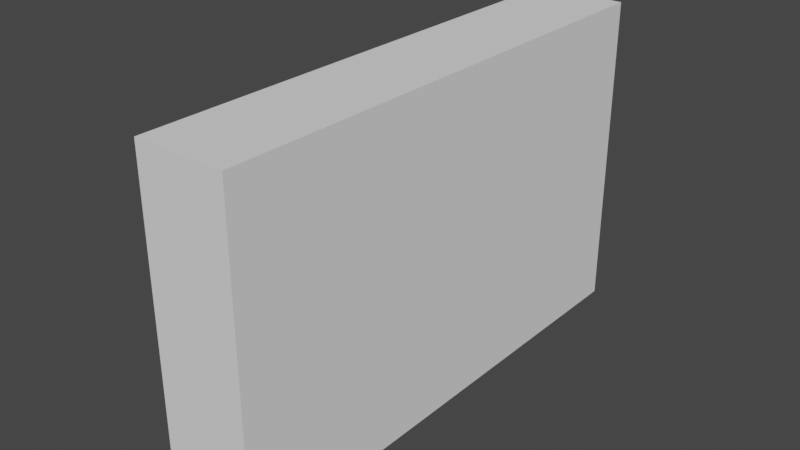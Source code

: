 # Source: Camera.blend  (saved by Blender 3.3.6; exported with 4.5.12 LTS)
import bpy
from mathutils import Matrix  # noqa: F401  (used for matrix-valued properties, if any)

bpy.ops.wm.read_factory_settings(use_empty=True)
scene = bpy.context.scene
scene.name = 'Scene'

# ---- collections
col_collection = bpy.data.collections.new('Collection'); scene.collection.children.link(col_collection)

# ---- materials (node trees are filled in below, after node groups)
mat_material = bpy.data.materials.new('Material')
mat_material.alpha_threshold = 0.0
mat_material.use_transparent_shadow = False
mat_material.roughness = 0.5
mat_material.line_color = (0.0, 0.0, 0.0, 1.0)
mat_material_001 = bpy.data.materials.new('Material.001')
mat_material_001.alpha_threshold = 0.0
mat_material_001.use_transparent_shadow = False
mat_material_001.roughness = 0.5
mat_material_001.line_color = (0.0, 0.0, 0.0, 1.0)

# ---- material node trees
mat_material.use_nodes = True; mat_material.node_tree.nodes.clear()
_N = mat_material.node_tree.nodes; _L = mat_material.node_tree.links
n0 = _N.new('ShaderNodeOutputMaterial'); n0.name = 'Material Output'; n0.location = (300, 300)
n1 = _N.new('ShaderNodeBsdfPrincipled'); n1.name = 'Principled BSDF'; n1.location = (10, 300)
n1.distribution = 'GGX'
n1.subsurface_method = 'RANDOM_WALK_SKIN'
n1.inputs[3].default_value = 1.45
n1.inputs[27].default_value = (0.0, 0.0, 0.0, 1.0)
n1.inputs[28].default_value = 1.0
_L.new(n1.outputs[0], n0.inputs[0])
n0.is_active_output = True
mat_material_001.use_nodes = True; mat_material_001.node_tree.nodes.clear()
_N = mat_material_001.node_tree.nodes; _L = mat_material_001.node_tree.links
n0 = _N.new('ShaderNodeOutputMaterial'); n0.name = 'Material Output'; n0.location = (300, 300)
n1 = _N.new('ShaderNodeBsdfPrincipled'); n1.name = 'Principled BSDF'; n1.location = (10, 300)
n1.distribution = 'GGX'
n1.subsurface_method = 'RANDOM_WALK_SKIN'
n1.inputs[3].default_value = 1.45
n1.inputs[27].default_value = (0.0, 0.0, 0.0, 1.0)
n1.inputs[28].default_value = 1.0
_L.new(n1.outputs[0], n0.inputs[0])
n0.is_active_output = True

# ---- world
world_world = bpy.data.worlds.new('World'); scene.world = world_world
world_world.use_nodes = True; world_world.node_tree.nodes.clear()
_N = world_world.node_tree.nodes; _L = world_world.node_tree.links
n0 = _N.new('ShaderNodeOutputWorld'); n0.name = 'World Output'; n0.location = (300, 300)
n1 = _N.new('ShaderNodeBackground'); n1.name = 'Background'; n1.location = (10, 300)
n1.inputs[0].default_value = (0.05088, 0.05088, 0.05088, 1.0)
_L.new(n1.outputs[0], n0.inputs[0])
n0.is_active_output = True
world_world.color = (0.05088, 0.05088, 0.05088)
world_world.use_sun_shadow = False
world_world.sun_shadow_jitter_overblur = 0.0

# ---- meshes
me_cube = bpy.data.meshes.new('Cube')
me_cube.from_pydata([(0.6483, 1.0, 0.6416), (0.6483, 0.8316, 0.81), (0.6483, 0.9949, 0.7111), (0.6483, 0.9632, 0.7732), (0.6483, 0.9011, 0.8049), (0.6483, 0.8316, -1.0), (0.6483, 1.0, -0.8316), (0.6483, 0.9011, -0.9949), (0.6483, 0.9632, -0.9632), (0.6483, 0.9949, -0.9011), (0.6483, -0.8316, 0.81), (0.6483, -1.0, 0.6416), (0.6483, -0.9011, 0.8049), (0.6483, -0.9632, 0.7732), (0.6483, -0.9949, 0.7111), (0.6483, -1.0, -0.8316), (0.6483, -0.8316, -1.0), (0.6483, -0.9949, -0.9011), (0.6483, -0.9632, -0.9632), (0.6483, -0.9011, -0.9949), (-0.6483, 0.8316, 0.81), (-0.6483, 1.0, 0.6416), (-0.6483, 0.9011, 0.8049), (-0.6483, 0.9632, 0.7732), (-0.6483, 0.9949, 0.7111), (-0.6483, 1.0, -0.8316), (-0.6483, 0.8316, -1.0), (-0.6483, 0.9949, -0.9011), (-0.6483, 0.9632, -0.9632), (-0.6483, 0.9011, -0.9949), (-0.6483, -1.0, 0.6416), (-0.6483, -0.8316, 0.81), (-0.6483, -0.9949, 0.7111), (-0.6483, -0.9632, 0.7732), (-0.6483, -0.9011, 0.8049), (-0.6483, -0.8316, -1.0), (-0.6483, -1.0, -0.8316), (-0.6483, -0.9011, -0.9949), (-0.6483, -0.9632, -0.9632), (-0.6483, -0.9949, -0.9011)], [], [(26, 5, 16, 35), (35, 37, 38, 39, 36, 30, 32, 33, 34, 31, 20, 22, 23, 24, 21, 25, 27, 28, 29, 26), (15, 11, 30, 36), (1, 20, 31, 10), (5, 7, 8, 9, 6, 0, 2, 3, 4, 1, 10, 12, 13, 14, 11, 15, 17, 18, 19, 16), (5, 26, 29, 7), (7, 29, 28, 8), (8, 28, 27, 9), (9, 27, 25, 6), (10, 31, 34, 12), (12, 34, 33, 13), (13, 33, 32, 14), (14, 32, 30, 11), (35, 16, 19, 37), (37, 19, 18, 38), (38, 18, 17, 39), (39, 17, 15, 36), (20, 1, 4, 22), (22, 4, 3, 23), (23, 3, 2, 24), (24, 2, 0, 21), (25, 21, 0, 6)])
_uv = me_cube.uv_layers.new(name='UVMap')
_uv.uv.foreach_set('vector', [0.125, 0.5211, 0.375, 0.5211, 0.375, 0.7289, 0.125, 0.7289, 0.375, 0.02105, 0.3756, 0.01236, 0.3796, 0.004604, 0.3874, 0.000642, 0.3961, 0.0, 0.6039, 0.0, 0.6126, 0.000642, 0.6204, 0.004604, 0.6244, 0.01236, 0.625, 0.02105, 0.625, 0.2289, 0.6244, 0.2376, 0.6204, 0.2454, 0.6126, 0.2494, 0.6039, 0.25, 0.3961, 0.25, 0.3874, 0.2494, 0.3796, 0.2454, 0.3756, 0.2376, 0.375, 0.2289, 0.3961, 0.75, 0.6039, 0.75, 0.6039, 1.0, 0.3961, 1.0, 0.625, 0.5211, 0.875, 0.5211, 0.875, 0.7289, 0.625, 0.7289, 0.375, 0.5211, 0.3756, 0.5124, 0.3796, 0.5046, 0.3874, 0.5006, 0.3961, 0.5, 0.6039, 0.5, 0.6126, 0.5006, 0.6204, 0.5046, 0.6244, 0.5124, 0.625, 0.5211, 0.625, 0.7289, 0.6244, 0.7376, 0.6204, 0.7454, 0.6126, 0.7494, 0.6039, 0.75, 0.3961, 0.75, 0.3874, 0.7494, 0.3796, 0.7454, 0.3756, 0.7376, 0.375, 0.7289, 0.375, 0.5211, 0.125, 0.5211, 0.125, 0.5124, 0.375, 0.5124, 0.375, 0.5124, 0.125, 0.5124, 0.125, 0.5, 0.375, 0.5, 0.375, 0.5, 0.375, 0.25, 0.3874, 0.25, 0.3874, 0.5, 0.3874, 0.5, 0.3874, 0.25, 0.3961, 0.25, 0.3961, 0.5, 0.625, 0.7289, 0.875, 0.7289, 0.875, 0.7376, 0.625, 0.7376, 0.625, 0.7376, 0.875, 0.7376, 0.875, 0.75, 0.625, 0.75, 0.625, 0.75, 0.625, 1.0, 0.6126, 1.0, 0.6126, 0.75, 0.6126, 0.75, 0.6126, 1.0, 0.6039, 1.0, 0.6039, 0.75, 0.125, 0.7289, 0.375, 0.7289, 0.375, 0.7376, 0.125, 0.7376, 0.125, 0.7376, 0.375, 0.7376, 0.375, 0.75, 0.125, 0.75, 0.375, 1.0, 0.375, 0.75, 0.3874, 0.75, 0.3874, 1.0, 0.3874, 1.0, 0.3874, 0.75, 0.3961, 0.75, 0.3961, 1.0, 0.875, 0.5211, 0.625, 0.5211, 0.625, 0.5124, 0.875, 0.5124, 0.875, 0.5124, 0.625, 0.5124, 0.625, 0.5, 0.875, 0.5, 0.625, 0.25, 0.625, 0.5, 0.6126, 0.5, 0.6126, 0.25, 0.6126, 0.25, 0.6126, 0.5, 0.6039, 0.5, 0.6039, 0.25, 0.3961, 0.25, 0.6039, 0.25, 0.6039, 0.5, 0.3961, 0.5])
me_cube.materials.append(mat_material)
me_cube.use_mirror_vertex_groups = False
me_cube.update()
me_cylinder_001 = bpy.data.meshes.new('Cylinder.001')
me_cylinder_001.from_pydata([(-1.649e-07, 1.375, -0.6666), (-1.066e-07, 1.56, -2.98e-07), (0.1348, 1.368, -0.6666), (0.1529, 1.552, -2.98e-07), (0.2682, 1.348, -0.6666), (0.3043, 1.53, -2.98e-07), (0.3991, 1.316, -0.6666), (0.4528, 1.493, -2.98e-07), (0.5261, 1.27, -0.6666), (0.597, 1.441, -2.384e-07), (0.6481, 1.213, -0.6666), (0.7354, 1.376, -2.384e-07), (0.7638, 1.143, -0.6666), (0.8667, 1.297, -2.384e-07), (0.8722, 1.063, -0.6666), (0.9897, 1.206, -2.384e-07), (0.9722, 0.9722, -0.6666), (1.103, 1.103, -2.384e-07), (1.063, 0.8722, -0.6666), (1.206, 0.9897, -2.384e-07), (1.143, 0.7638, -0.6666), (1.297, 0.8667, -2.384e-07), (1.213, 0.6481, -0.6666), (1.376, 0.7354, -2.384e-07), (1.27, 0.5261, -0.6666), (1.441, 0.597, -2.384e-07), (1.316, 0.3991, -0.6666), (1.493, 0.4528, -2.384e-07), (1.348, 0.2682, -0.6666), (1.53, 0.3043, -2.384e-07), (1.368, 0.1348, -0.6666), (1.552, 0.1529, -2.384e-07), (1.375, 2.384e-07, -0.6666), (1.56, 2.384e-07, -2.384e-07), (1.368, -0.1348, -0.6666), (1.552, -0.1529, -2.384e-07), (1.348, -0.2682, -0.6666), (1.53, -0.3043, -2.384e-07), (1.316, -0.3991, -0.6666), (1.493, -0.4528, -2.384e-07), (1.27, -0.5261, -0.6666), (1.441, -0.597, -2.384e-07), (1.213, -0.6481, -0.6666), (1.376, -0.7354, -2.384e-07), (1.143, -0.7638, -0.6666), (1.297, -0.8667, -2.384e-07), (1.063, -0.8722, -0.6666), (1.206, -0.9897, -2.384e-07), (0.9722, -0.9722, -0.6666), (1.103, -1.103, -2.384e-07), (0.8722, -1.063, -0.6666), (0.9897, -1.206, -2.384e-07), (0.7638, -1.143, -0.6666), (0.8667, -1.297, -2.384e-07), (0.6481, -1.213, -0.6666), (0.7354, -1.376, -2.384e-07), (0.5261, -1.27, -0.6666), (0.597, -1.441, -2.384e-07), (0.3991, -1.316, -0.6666), (0.4528, -1.493, -2.98e-07), (0.2682, -1.348, -0.6666), (0.3043, -1.53, -2.98e-07), (0.1348, -1.368, -0.6666), (0.1529, -1.552, -2.98e-07), (-1.649e-07, -1.375, -0.6666), (-1.066e-07, -1.56, -2.98e-07), (-0.1348, -1.368, -0.6666), (-0.1529, -1.552, -2.98e-07), (-0.2682, -1.348, -0.6666), (-0.3043, -1.53, -2.98e-07), (-0.3991, -1.316, -0.6666), (-0.4528, -1.493, -2.98e-07), (-0.5261, -1.27, -0.6666), (-0.597, -1.441, -3.576e-07), (-0.6481, -1.213, -0.6666), (-0.7354, -1.376, -3.576e-07), (-0.7638, -1.143, -0.6666), (-0.8667, -1.297, -3.576e-07), (-0.8722, -1.063, -0.6666), (-0.9897, -1.206, -3.576e-07), (-0.9722, -0.9722, -0.6666), (-1.103, -1.103, -3.576e-07), (-1.063, -0.8722, -0.6666), (-1.206, -0.9897, -3.576e-07), (-1.143, -0.7638, -0.6666), (-1.297, -0.8667, -3.576e-07), (-1.213, -0.6481, -0.6666), (-1.376, -0.7354, -3.576e-07), (-1.27, -0.5261, -0.6666), (-1.441, -0.597, -3.576e-07), (-1.316, -0.3991, -0.6666), (-1.493, -0.4528, -3.576e-07), (-1.348, -0.2682, -0.6666), (-1.53, -0.3043, -3.576e-07), (-1.368, -0.1348, -0.6666), (-1.552, -0.1529, -3.576e-07), (-1.375, 2.384e-07, -0.6666), (-1.56, 2.384e-07, -3.576e-07), (-1.368, 0.1348, -0.6666), (-1.552, 0.1529, -3.576e-07), (-1.348, 0.2682, -0.6666), (-1.53, 0.3043, -3.576e-07), (-1.316, 0.3991, -0.6666), (-1.493, 0.4528, -3.576e-07), (-1.27, 0.5261, -0.6666), (-1.441, 0.597, -3.576e-07), (-1.213, 0.6481, -0.6666), (-1.376, 0.7354, -3.576e-07), (-1.143, 0.7638, -0.6666), (-1.297, 0.8667, -3.576e-07), (-1.063, 0.8722, -0.6666), (-1.206, 0.9897, -3.576e-07), (-0.9722, 0.9722, -0.6666), (-1.103, 1.103, -3.576e-07), (-0.8722, 1.063, -0.6666), (-0.9897, 1.206, -3.576e-07), (-0.7638, 1.143, -0.6666), (-0.8667, 1.297, -3.576e-07), (-0.6481, 1.213, -0.6666), (-0.7354, 1.376, -3.576e-07), (-0.5261, 1.27, -0.6666), (-0.597, 1.441, -3.576e-07), (-0.3991, 1.316, -0.6666), (-0.4528, 1.493, -2.98e-07), (-0.2682, 1.348, -0.6666), (-0.3043, 1.53, -2.98e-07), (-0.1348, 1.368, -0.6666), (-0.1529, 1.552, -2.98e-07), (-1.649e-07, 1.56, -0.6666), (0.1529, 1.552, -0.6666), (0.3043, 1.53, -0.6666), (0.4528, 1.493, -0.6666), (0.597, 1.441, -0.6666), (0.7354, 1.376, -0.6666), (0.8667, 1.297, -0.6666), (0.9897, 1.206, -0.6666), (1.103, 1.103, -0.6666), (1.206, 0.9897, -0.6666), (1.297, 0.8667, -0.6666), (1.376, 0.7354, -0.6666), (1.441, 0.597, -0.6666), (1.493, 0.4528, -0.6666), (1.53, 0.3043, -0.6666), (1.552, 0.1529, -0.6666), (1.56, 2.384e-07, -0.6666), (1.552, -0.1529, -0.6666), (1.53, -0.3043, -0.6666), (1.493, -0.4528, -0.6666), (1.441, -0.597, -0.6666), (1.376, -0.7354, -0.6666), (1.297, -0.8667, -0.6666), (1.206, -0.9897, -0.6666), (1.103, -1.103, -0.6666), (0.9897, -1.206, -0.6666), (0.8667, -1.297, -0.6666), (0.7354, -1.376, -0.6666), (0.597, -1.441, -0.6666), (0.4528, -1.493, -0.6666), (0.3043, -1.53, -0.6666), (0.1529, -1.552, -0.6666), (-1.649e-07, -1.56, -0.6666), (-0.1529, -1.552, -0.6666), (-0.3043, -1.53, -0.6666), (-0.4528, -1.493, -0.6666), (-0.597, -1.441, -0.6666), (-0.7354, -1.376, -0.6666), (-0.8667, -1.297, -0.6666), (-0.9897, -1.206, -0.6666), (-1.103, -1.103, -0.6666), (-1.206, -0.9897, -0.6666), (-1.297, -0.8667, -0.6666), (-1.376, -0.7354, -0.6666), (-1.441, -0.597, -0.6666), (-1.493, -0.4528, -0.6666), (-1.53, -0.3043, -0.6666), (-1.552, -0.1529, -0.6666), (-1.56, 2.384e-07, -0.6666), (-1.552, 0.1529, -0.6666), (-1.53, 0.3043, -0.6666), (-1.493, 0.4528, -0.6666), (-1.441, 0.597, -0.6666), (-1.376, 0.7354, -0.6666), (-1.297, 0.8667, -0.6666), (-1.206, 0.9897, -0.6666), (-1.103, 1.103, -0.6666), (-0.9897, 1.206, -0.6666), (-0.8667, 1.297, -0.6666), (-0.7354, 1.376, -0.6666), (-0.597, 1.441, -0.6666), (-0.4528, 1.493, -0.6666), (-0.3043, 1.53, -0.6666), (-0.1529, 1.552, -0.6666), (-1.705e-07, 0.3057, -0.5053), (0.02996, 0.3042, -0.5053), (0.05964, 0.2998, -0.5053), (0.08874, 0.2925, -0.5053), (0.117, 0.2824, -0.5053), (0.1441, 0.2696, -0.5053), (0.1698, 0.2542, -0.5053), (0.1939, 0.2363, -0.5053), (0.2162, 0.2162, -0.5053), (0.2363, 0.1939, -0.5053), (0.2542, 0.1698, -0.5053), (0.2696, 0.1441, -0.5053), (0.2824, 0.117, -0.5053), (0.2925, 0.08874, -0.5053), (0.2998, 0.05964, -0.5053), (0.3042, 0.02996, -0.5053), (0.3057, 2.384e-07, -0.5053), (0.3042, -0.02996, -0.5053), (0.2998, -0.05964, -0.5053), (0.2925, -0.08874, -0.5053), (0.2824, -0.117, -0.5053), (0.2696, -0.1441, -0.5053), (0.2542, -0.1698, -0.5053), (0.2363, -0.1939, -0.5053), (0.2162, -0.2162, -0.5053), (0.1939, -0.2363, -0.5053), (0.1698, -0.2542, -0.5053), (0.1441, -0.2696, -0.5053), (0.117, -0.2824, -0.5053), (0.08874, -0.2925, -0.5053), (0.05964, -0.2998, -0.5053), (0.02996, -0.3042, -0.5053), (-1.705e-07, -0.3057, -0.5053), (-0.02996, -0.3042, -0.5053), (-0.05964, -0.2998, -0.5053), (-0.08874, -0.2925, -0.5053), (-0.117, -0.2824, -0.5053), (-0.1441, -0.2696, -0.5053), (-0.1698, -0.2542, -0.5053), (-0.1939, -0.2363, -0.5053), (-0.2162, -0.2162, -0.5053), (-0.2363, -0.1939, -0.5053), (-0.2542, -0.1698, -0.5053), (-0.2696, -0.1441, -0.5053), (-0.2824, -0.117, -0.5053), (-0.2925, -0.08874, -0.5053), (-0.2998, -0.05964, -0.5053), (-0.3042, -0.02996, -0.5053), (-0.3057, 2.384e-07, -0.5053), (-0.3042, 0.02996, -0.5053), (-0.2998, 0.05964, -0.5053), (-0.2925, 0.08874, -0.5053), (-0.2824, 0.117, -0.5053), (-0.2696, 0.1441, -0.5053), (-0.2542, 0.1698, -0.5053), (-0.2363, 0.1939, -0.5053), (-0.2162, 0.2162, -0.5053), (-0.1939, 0.2363, -0.5053), (-0.1698, 0.2542, -0.5053), (-0.1441, 0.2696, -0.5053), (-0.117, 0.2824, -0.5053), (-0.08874, 0.2925, -0.5053), (-0.05964, 0.2998, -0.5053), (-0.02996, 0.3042, -0.5053), (-1.728e-07, 1.375, -0.4869), (0.1348, 1.368, -0.4869), (0.2682, 1.348, -0.4869), (0.3991, 1.316, -0.4869), (0.5261, 1.27, -0.4869), (0.6481, 1.213, -0.4869), (0.7638, 1.143, -0.4869), (0.8722, 1.063, -0.4869), (0.9722, 0.9722, -0.4869), (1.063, 0.8722, -0.4869), (1.143, 0.7638, -0.4869), (1.213, 0.6481, -0.4869), (1.27, 0.5261, -0.4869), (1.316, 0.3991, -0.4869), (1.348, 0.2682, -0.4869), (1.368, 0.1348, -0.4869), (1.375, 2.384e-07, -0.4869), (1.368, -0.1348, -0.4869), (1.348, -0.2682, -0.4869), (1.316, -0.3991, -0.4869), (1.27, -0.5261, -0.4869), (1.213, -0.6481, -0.4869), (1.143, -0.7638, -0.4869), (1.063, -0.8722, -0.4869), (0.9722, -0.9722, -0.4869), (0.8722, -1.063, -0.4869), (0.7638, -1.143, -0.4869), (0.6481, -1.213, -0.4869), (0.5261, -1.27, -0.4869), (0.3991, -1.316, -0.4869), (0.2682, -1.348, -0.4869), (0.1348, -1.368, -0.4869), (-1.728e-07, -1.375, -0.4869), (-0.1348, -1.368, -0.4869), (-0.2682, -1.348, -0.4869), (-0.3991, -1.316, -0.4869), (-0.5261, -1.27, -0.4869), (-0.6481, -1.213, -0.4869), (-0.7638, -1.143, -0.4869), (-0.8722, -1.063, -0.4869), (-0.9722, -0.9722, -0.4869), (-1.063, -0.8722, -0.4869), (-1.143, -0.7638, -0.4869), (-1.213, -0.6481, -0.4869), (-1.27, -0.5261, -0.4869), (-1.316, -0.3991, -0.4869), (-1.348, -0.2682, -0.4869), (-1.368, -0.1348, -0.4869), (-1.375, 2.384e-07, -0.4869), (-1.368, 0.1348, -0.4869), (-1.348, 0.2682, -0.4869), (-1.316, 0.3991, -0.4869), (-1.27, 0.5261, -0.4869), (-1.213, 0.6481, -0.4869), (-1.143, 0.7638, -0.4869), (-1.063, 0.8722, -0.4869), (-0.9722, 0.9722, -0.4869), (-0.8722, 1.063, -0.4869), (-0.7638, 1.143, -0.4869), (-0.6481, 1.213, -0.4869), (-0.5261, 1.27, -0.4869), (-0.3991, 1.316, -0.4869), (-0.2682, 1.348, -0.4869), (-0.1348, 1.368, -0.4869), (-1.733e-07, 1.114, -0.4758), (0.1091, 1.108, -0.4758), (0.2172, 1.092, -0.4758), (0.3233, 1.066, -0.4758), (0.4261, 1.029, -0.4758), (0.5249, 0.9821, -0.4758), (0.6187, 0.9259, -0.4758), (0.7064, 0.8608, -0.4758), (0.7874, 0.7874, -0.4758), (0.8608, 0.7064, -0.4758), (0.9259, 0.6187, -0.4758), (0.9821, 0.5249, -0.4758), (1.029, 0.4261, -0.4758), (1.066, 0.3233, -0.4758), (1.092, 0.2172, -0.4758), (1.108, 0.1091, -0.4758), (1.114, 2.384e-07, -0.4758), (1.108, -0.1091, -0.4758), (1.092, -0.2172, -0.4758), (1.066, -0.3233, -0.4758), (1.029, -0.4261, -0.4758), (0.9821, -0.5249, -0.4758), (0.9259, -0.6187, -0.4758), (0.8608, -0.7064, -0.4758), (0.7874, -0.7874, -0.4758), (0.7064, -0.8608, -0.4758), (0.6187, -0.9259, -0.4758), (0.5249, -0.9821, -0.4758), (0.4261, -1.029, -0.4758), (0.3233, -1.066, -0.4758), (0.2172, -1.092, -0.4758), (0.1091, -1.108, -0.4758), (-1.733e-07, -1.114, -0.4758), (-0.1091, -1.108, -0.4758), (-0.2172, -1.092, -0.4758), (-0.3233, -1.066, -0.4758), (-0.4261, -1.029, -0.4758), (-0.5249, -0.9821, -0.4758), (-0.6187, -0.9259, -0.4758), (-0.7064, -0.8608, -0.4758), (-0.7874, -0.7874, -0.4758), (-0.8608, -0.7064, -0.4758), (-0.9259, -0.6187, -0.4758), (-0.9821, -0.5249, -0.4758), (-1.029, -0.4261, -0.4758), (-1.066, -0.3233, -0.4758), (-1.092, -0.2172, -0.4758), (-1.108, -0.1091, -0.4758), (-1.114, 2.384e-07, -0.4758), (-1.108, 0.1091, -0.4758), (-1.092, 0.2172, -0.4758), (-1.066, 0.3233, -0.4758), (-1.029, 0.4261, -0.4758), (-0.9821, 0.5249, -0.4758), (-0.9259, 0.6187, -0.4758), (-0.8608, 0.7064, -0.4758), (-0.7874, 0.7874, -0.4758), (-0.7064, 0.8608, -0.4758), (-0.6187, 0.9259, -0.4758), (-0.5249, 0.9821, -0.4758), (-0.4261, 1.029, -0.4758), (-0.3233, 1.066, -0.4758), (-0.2172, 1.092, -0.4758), (-0.1091, 1.108, -0.4758), (0.08935, 0.9072, -0.4906), (0.06956, 0.7062, -0.4992), (0.04976, 0.5052, -0.5038), (-1.709e-07, 0.5077, -0.5038), (-1.715e-07, 0.7096, -0.4992), (-1.722e-07, 0.9116, -0.4906), (0.1778, 0.8941, -0.4906), (0.1384, 0.696, -0.4992), (0.09904, 0.4979, -0.5038), (0.2646, 0.8723, -0.4906), (0.206, 0.6791, -0.4992), (0.1474, 0.4858, -0.5038), (0.3489, 0.8422, -0.4906), (0.2716, 0.6556, -0.4992), (0.1943, 0.469, -0.5038), (0.4297, 0.804, -0.4906), (0.3345, 0.6258, -0.4992), (0.2393, 0.4477, -0.5038), (0.5065, 0.758, -0.4906), (0.3943, 0.59, -0.4992), (0.282, 0.4221, -0.5038), (0.5783, 0.7047, -0.4906), (0.4502, 0.5486, -0.4992), (0.3221, 0.3924, -0.5038), (0.6446, 0.6446, -0.4906), (0.5018, 0.5018, -0.4992), (0.359, 0.359, -0.5038), (0.7047, 0.5783, -0.4906), (0.5486, 0.4502, -0.4992), (0.3924, 0.3221, -0.5038), (0.758, 0.5065, -0.4906), (0.59, 0.3943, -0.4992), (0.4221, 0.282, -0.5038), (0.804, 0.4297, -0.4906), (0.6258, 0.3345, -0.4992), (0.4477, 0.2393, -0.5038), (0.8422, 0.3489, -0.4906), (0.6556, 0.2716, -0.4992), (0.469, 0.1943, -0.5038), (0.8723, 0.2646, -0.4906), (0.6791, 0.206, -0.4992), (0.4858, 0.1474, -0.5038), (0.8941, 0.1778, -0.4906), (0.696, 0.1384, -0.4992), (0.4979, 0.09904, -0.5038), (0.9072, 0.08935, -0.4906), (0.7062, 0.06956, -0.4992), (0.5052, 0.04976, -0.5038), (0.9116, 2.384e-07, -0.4906), (0.7096, 2.384e-07, -0.4992), (0.5077, 2.384e-07, -0.5038), (0.9072, -0.08935, -0.4906), (0.7062, -0.06956, -0.4992), (0.5052, -0.04976, -0.5038), (0.8941, -0.1778, -0.4906), (0.696, -0.1384, -0.4992), (0.4979, -0.09904, -0.5038), (0.8723, -0.2646, -0.4906), (0.6791, -0.206, -0.4992), (0.4858, -0.1474, -0.5038), (0.8422, -0.3489, -0.4906), (0.6556, -0.2716, -0.4992), (0.469, -0.1943, -0.5038), (0.804, -0.4297, -0.4906), (0.6258, -0.3345, -0.4992), (0.4477, -0.2393, -0.5038), (0.758, -0.5065, -0.4906), (0.59, -0.3943, -0.4992), (0.4221, -0.282, -0.5038), (0.7047, -0.5783, -0.4906), (0.5486, -0.4502, -0.4992), (0.3924, -0.3221, -0.5038), (0.6446, -0.6446, -0.4906), (0.5018, -0.5018, -0.4992), (0.359, -0.359, -0.5038), (0.5783, -0.7047, -0.4906), (0.4502, -0.5486, -0.4992), (0.3221, -0.3924, -0.5038), (0.5065, -0.758, -0.4906), (0.3943, -0.59, -0.4992), (0.282, -0.4221, -0.5038), (0.4297, -0.804, -0.4906), (0.3345, -0.6258, -0.4992), (0.2393, -0.4477, -0.5038), (0.3489, -0.8422, -0.4906), (0.2716, -0.6556, -0.4992), (0.1943, -0.469, -0.5038), (0.2646, -0.8723, -0.4906), (0.206, -0.6791, -0.4992), (0.1474, -0.4858, -0.5038), (0.1778, -0.8941, -0.4906), (0.1384, -0.696, -0.4992), (0.09904, -0.4979, -0.5038), (0.08935, -0.9072, -0.4906), (0.06956, -0.7062, -0.4992), (0.04976, -0.5052, -0.5038), (-1.722e-07, -0.9116, -0.4906), (-1.715e-07, -0.7096, -0.4992), (-1.709e-07, -0.5077, -0.5038), (-0.08935, -0.9072, -0.4906), (-0.06956, -0.7062, -0.4992), (-0.04976, -0.5052, -0.5038), (-0.1778, -0.8941, -0.4906), (-0.1384, -0.696, -0.4992), (-0.09904, -0.4979, -0.5038), (-0.2646, -0.8723, -0.4906), (-0.206, -0.6791, -0.4992), (-0.1474, -0.4858, -0.5038), (-0.3489, -0.8422, -0.4906), (-0.2716, -0.6556, -0.4992), (-0.1943, -0.469, -0.5038), (-0.4297, -0.804, -0.4906), (-0.3345, -0.6258, -0.4992), (-0.2393, -0.4477, -0.5038), (-0.5065, -0.758, -0.4906), (-0.3943, -0.59, -0.4992), (-0.282, -0.4221, -0.5038), (-0.5783, -0.7047, -0.4906), (-0.4502, -0.5486, -0.4992), (-0.3221, -0.3924, -0.5038), (-0.6446, -0.6446, -0.4906), (-0.5018, -0.5018, -0.4992), (-0.359, -0.359, -0.5038), (-0.7047, -0.5783, -0.4906), (-0.5486, -0.4502, -0.4992), (-0.3924, -0.3221, -0.5038), (-0.758, -0.5065, -0.4906), (-0.59, -0.3942, -0.4992), (-0.4221, -0.282, -0.5038), (-0.804, -0.4297, -0.4906), (-0.6258, -0.3345, -0.4992), (-0.4477, -0.2393, -0.5038), (-0.8422, -0.3489, -0.4906), (-0.6556, -0.2716, -0.4992), (-0.469, -0.1943, -0.5038), (-0.8723, -0.2646, -0.4906), (-0.6791, -0.206, -0.4992), (-0.4858, -0.1474, -0.5038), (-0.8941, -0.1778, -0.4906), (-0.696, -0.1384, -0.4992), (-0.4979, -0.09904, -0.5038), (-0.9072, -0.08935, -0.4906), (-0.7062, -0.06956, -0.4992), (-0.5052, -0.04976, -0.5038), (-0.9116, 2.384e-07, -0.4906), (-0.7096, 2.384e-07, -0.4992), (-0.5077, 2.384e-07, -0.5038), (-0.9072, 0.08935, -0.4906), (-0.7062, 0.06956, -0.4992), (-0.5052, 0.04976, -0.5038), (-0.8941, 0.1778, -0.4906), (-0.696, 0.1384, -0.4992), (-0.4979, 0.09904, -0.5038), (-0.8723, 0.2646, -0.4906), (-0.6791, 0.206, -0.4992), (-0.4858, 0.1474, -0.5038), (-0.8422, 0.3489, -0.4906), (-0.6556, 0.2716, -0.4992), (-0.469, 0.1943, -0.5038), (-0.804, 0.4297, -0.4906), (-0.6258, 0.3345, -0.4992), (-0.4477, 0.2393, -0.5038), (-0.758, 0.5065, -0.4906), (-0.59, 0.3943, -0.4992), (-0.4221, 0.282, -0.5038), (-0.7047, 0.5783, -0.4906), (-0.5486, 0.4502, -0.4992), (-0.3924, 0.3221, -0.5038), (-0.6446, 0.6446, -0.4906), (-0.5018, 0.5018, -0.4992), (-0.359, 0.359, -0.5038), (-0.5783, 0.7047, -0.4906), (-0.4502, 0.5486, -0.4992), (-0.3221, 0.3924, -0.5038), (-0.5065, 0.758, -0.4906), (-0.3943, 0.59, -0.4992), (-0.282, 0.4221, -0.5038), (-0.4297, 0.804, -0.4906), (-0.3345, 0.6258, -0.4992), (-0.2393, 0.4477, -0.5038), (-0.3489, 0.8422, -0.4906), (-0.2716, 0.6556, -0.4992), (-0.1943, 0.469, -0.5038), (-0.2646, 0.8723, -0.4906), (-0.206, 0.6791, -0.4992), (-0.1474, 0.4858, -0.5038), (-0.1778, 0.8941, -0.4906), (-0.1384, 0.696, -0.4992), (-0.09904, 0.4979, -0.5038), (-0.08935, 0.9072, -0.4906), (-0.06956, 0.7062, -0.4992), (-0.04976, 0.5052, -0.5038)], [], [(128, 1, 3, 129), (129, 3, 5, 130), (130, 5, 7, 131), (131, 7, 9, 132), (132, 9, 11, 133), (133, 11, 13, 134), (134, 13, 15, 135), (135, 15, 17, 136), (136, 17, 19, 137), (137, 19, 21, 138), (138, 21, 23, 139), (139, 23, 25, 140), (140, 25, 27, 141), (141, 27, 29, 142), (142, 29, 31, 143), (143, 31, 33, 144), (144, 33, 35, 145), (145, 35, 37, 146), (146, 37, 39, 147), (147, 39, 41, 148), (148, 41, 43, 149), (149, 43, 45, 150), (150, 45, 47, 151), (151, 47, 49, 152), (152, 49, 51, 153), (153, 51, 53, 154), (154, 53, 55, 155), (155, 55, 57, 156), (156, 57, 59, 157), (157, 59, 61, 158), (158, 61, 63, 159), (159, 63, 65, 160), (160, 65, 67, 161), (161, 67, 69, 162), (162, 69, 71, 163), (163, 71, 73, 164), (164, 73, 75, 165), (165, 75, 77, 166), (166, 77, 79, 167), (167, 79, 81, 168), (168, 81, 83, 169), (169, 83, 85, 170), (170, 85, 87, 171), (171, 87, 89, 172), (172, 89, 91, 173), (173, 91, 93, 174), (174, 93, 95, 175), (175, 95, 97, 176), (176, 97, 99, 177), (177, 99, 101, 178), (178, 101, 103, 179), (179, 103, 105, 180), (180, 105, 107, 181), (181, 107, 109, 182), (182, 109, 111, 183), (183, 111, 113, 184), (184, 113, 115, 185), (185, 115, 117, 186), (186, 117, 119, 187), (187, 119, 121, 188), (188, 121, 123, 189), (189, 123, 125, 190), (3, 1, 127, 125, 123, 121, 119, 117, 115, 113, 111, 109, 107, 105, 103, 101, 99, 97, 95, 93, 91, 89, 87, 85, 83, 81, 79, 77, 75, 73, 71, 69, 67, 65, 63, 61, 59, 57, 55, 53, 51, 49, 47, 45, 43, 41, 39, 37, 35, 33, 31, 29, 27, 25, 23, 21, 19, 17, 15, 13, 11, 9, 7, 5), (190, 125, 127, 191), (191, 127, 1, 128), (12, 14, 263, 262), (2, 0, 128, 129), (4, 2, 129, 130), (6, 4, 130, 131), (8, 6, 131, 132), (10, 8, 132, 133), (12, 10, 133, 134), (14, 12, 134, 135), (16, 14, 135, 136), (18, 16, 136, 137), (20, 18, 137, 138), (22, 20, 138, 139), (24, 22, 139, 140), (26, 24, 140, 141), (28, 26, 141, 142), (30, 28, 142, 143), (32, 30, 143, 144), (34, 32, 144, 145), (36, 34, 145, 146), (38, 36, 146, 147), (40, 38, 147, 148), (42, 40, 148, 149), (44, 42, 149, 150), (46, 44, 150, 151), (48, 46, 151, 152), (50, 48, 152, 153), (52, 50, 153, 154), (54, 52, 154, 155), (56, 54, 155, 156), (58, 56, 156, 157), (60, 58, 157, 158), (62, 60, 158, 159), (64, 62, 159, 160), (66, 64, 160, 161), (68, 66, 161, 162), (70, 68, 162, 163), (72, 70, 163, 164), (74, 72, 164, 165), (76, 74, 165, 166), (78, 76, 166, 167), (80, 78, 167, 168), (82, 80, 168, 169), (84, 82, 169, 170), (86, 84, 170, 171), (88, 86, 171, 172), (90, 88, 172, 173), (92, 90, 173, 174), (94, 92, 174, 175), (96, 94, 175, 176), (98, 96, 176, 177), (100, 98, 177, 178), (102, 100, 178, 179), (104, 102, 179, 180), (106, 104, 180, 181), (108, 106, 181, 182), (110, 108, 182, 183), (112, 110, 183, 184), (114, 112, 184, 185), (116, 114, 185, 186), (118, 116, 186, 187), (120, 118, 187, 188), (122, 120, 188, 189), (124, 122, 189, 190), (126, 124, 190, 191), (0, 126, 191, 128), (192, 193, 194, 195, 196, 197, 198, 199, 200, 201, 202, 203, 204, 205, 206, 207, 208, 209, 210, 211, 212, 213, 214, 215, 216, 217, 218, 219, 220, 221, 222, 223, 224, 225, 226, 227, 228, 229, 230, 231, 232, 233, 234, 235, 236, 237, 238, 239, 240, 241, 242, 243, 244, 245, 246, 247, 248, 249, 250, 251, 252, 253, 254, 255), (118, 120, 316, 315), (66, 68, 290, 289), (14, 16, 264, 263), (120, 122, 317, 316), (68, 70, 291, 290), (16, 18, 265, 264), (122, 124, 318, 317), (70, 72, 292, 291), (18, 20, 266, 265), (124, 126, 319, 318), (72, 74, 293, 292), (20, 22, 267, 266), (126, 0, 256, 319), (74, 76, 294, 293), (22, 24, 268, 267), (76, 78, 295, 294), (24, 26, 269, 268), (78, 80, 296, 295), (26, 28, 270, 269), (80, 82, 297, 296), (28, 30, 271, 270), (82, 84, 298, 297), (30, 32, 272, 271), (84, 86, 299, 298), (32, 34, 273, 272), (86, 88, 300, 299), (34, 36, 274, 273), (88, 90, 301, 300), (36, 38, 275, 274), (90, 92, 302, 301), (38, 40, 276, 275), (92, 94, 303, 302), (40, 42, 277, 276), (94, 96, 304, 303), (42, 44, 278, 277), (96, 98, 305, 304), (44, 46, 279, 278), (98, 100, 306, 305), (46, 48, 280, 279), (100, 102, 307, 306), (48, 50, 281, 280), (102, 104, 308, 307), (50, 52, 282, 281), (104, 106, 309, 308), (52, 54, 283, 282), (0, 2, 257, 256), (106, 108, 310, 309), (54, 56, 284, 283), (2, 4, 258, 257), (108, 110, 311, 310), (56, 58, 285, 284), (4, 6, 259, 258), (110, 112, 312, 311), (58, 60, 286, 285), (6, 8, 260, 259), (112, 114, 313, 312), (60, 62, 287, 286), (8, 10, 261, 260), (114, 116, 314, 313), (62, 64, 288, 287), (10, 12, 262, 261), (116, 118, 315, 314), (64, 66, 289, 288), (321, 320, 256, 257), (322, 321, 257, 258), (323, 322, 258, 259), (324, 323, 259, 260), (325, 324, 260, 261), (326, 325, 261, 262), (327, 326, 262, 263), (328, 327, 263, 264), (329, 328, 264, 265), (330, 329, 265, 266), (331, 330, 266, 267), (332, 331, 267, 268), (333, 332, 268, 269), (334, 333, 269, 270), (335, 334, 270, 271), (336, 335, 271, 272), (337, 336, 272, 273), (338, 337, 273, 274), (339, 338, 274, 275), (340, 339, 275, 276), (341, 340, 276, 277), (342, 341, 277, 278), (343, 342, 278, 279), (344, 343, 279, 280), (345, 344, 280, 281), (346, 345, 281, 282), (347, 346, 282, 283), (348, 347, 283, 284), (349, 348, 284, 285), (350, 349, 285, 286), (351, 350, 286, 287), (352, 351, 287, 288), (353, 352, 288, 289), (354, 353, 289, 290), (355, 354, 290, 291), (356, 355, 291, 292), (357, 356, 292, 293), (358, 357, 293, 294), (359, 358, 294, 295), (360, 359, 295, 296), (361, 360, 296, 297), (362, 361, 297, 298), (363, 362, 298, 299), (364, 363, 299, 300), (365, 364, 300, 301), (366, 365, 301, 302), (367, 366, 302, 303), (368, 367, 303, 304), (369, 368, 304, 305), (370, 369, 305, 306), (371, 370, 306, 307), (372, 371, 307, 308), (373, 372, 308, 309), (374, 373, 309, 310), (375, 374, 310, 311), (376, 375, 311, 312), (377, 376, 312, 313), (378, 377, 313, 314), (379, 378, 314, 315), (380, 379, 315, 316), (381, 380, 316, 317), (382, 381, 317, 318), (383, 382, 318, 319), (320, 383, 319, 256), (384, 389, 320, 321), (390, 384, 321, 322), (393, 390, 322, 323), (396, 393, 323, 324), (399, 396, 324, 325), (402, 399, 325, 326), (405, 402, 326, 327), (408, 405, 327, 328), (411, 408, 328, 329), (414, 411, 329, 330), (417, 414, 330, 331), (420, 417, 331, 332), (423, 420, 332, 333), (426, 423, 333, 334), (429, 426, 334, 335), (432, 429, 335, 336), (435, 432, 336, 337), (438, 435, 337, 338), (441, 438, 338, 339), (444, 441, 339, 340), (447, 444, 340, 341), (450, 447, 341, 342), (453, 450, 342, 343), (456, 453, 343, 344), (459, 456, 344, 345), (462, 459, 345, 346), (465, 462, 346, 347), (468, 465, 347, 348), (471, 468, 348, 349), (474, 471, 349, 350), (477, 474, 350, 351), (480, 477, 351, 352), (483, 480, 352, 353), (486, 483, 353, 354), (489, 486, 354, 355), (492, 489, 355, 356), (495, 492, 356, 357), (498, 495, 357, 358), (501, 498, 358, 359), (504, 501, 359, 360), (507, 504, 360, 361), (510, 507, 361, 362), (513, 510, 362, 363), (516, 513, 363, 364), (519, 516, 364, 365), (522, 519, 365, 366), (525, 522, 366, 367), (528, 525, 367, 368), (531, 528, 368, 369), (534, 531, 369, 370), (537, 534, 370, 371), (540, 537, 371, 372), (543, 540, 372, 373), (546, 543, 373, 374), (549, 546, 374, 375), (552, 549, 375, 376), (555, 552, 376, 377), (558, 555, 377, 378), (561, 558, 378, 379), (564, 561, 379, 380), (567, 564, 380, 381), (570, 567, 381, 382), (573, 570, 382, 383), (389, 573, 383, 320), (192, 255, 575, 387), (387, 575, 574, 388), (388, 574, 573, 389), (255, 254, 572, 575), (575, 572, 571, 574), (574, 571, 570, 573), (254, 253, 569, 572), (572, 569, 568, 571), (571, 568, 567, 570), (253, 252, 566, 569), (569, 566, 565, 568), (568, 565, 564, 567), (252, 251, 563, 566), (566, 563, 562, 565), (565, 562, 561, 564), (251, 250, 560, 563), (563, 560, 559, 562), (562, 559, 558, 561), (250, 249, 557, 560), (560, 557, 556, 559), (559, 556, 555, 558), (249, 248, 554, 557), (557, 554, 553, 556), (556, 553, 552, 555), (248, 247, 551, 554), (554, 551, 550, 553), (553, 550, 549, 552), (247, 246, 548, 551), (551, 548, 547, 550), (550, 547, 546, 549), (246, 245, 545, 548), (548, 545, 544, 547), (547, 544, 543, 546), (245, 244, 542, 545), (545, 542, 541, 544), (544, 541, 540, 543), (244, 243, 539, 542), (542, 539, 538, 541), (541, 538, 537, 540), (243, 242, 536, 539), (539, 536, 535, 538), (538, 535, 534, 537), (242, 241, 533, 536), (536, 533, 532, 535), (535, 532, 531, 534), (241, 240, 530, 533), (533, 530, 529, 532), (532, 529, 528, 531), (240, 239, 527, 530), (530, 527, 526, 529), (529, 526, 525, 528), (239, 238, 524, 527), (527, 524, 523, 526), (526, 523, 522, 525), (238, 237, 521, 524), (524, 521, 520, 523), (523, 520, 519, 522), (237, 236, 518, 521), (521, 518, 517, 520), (520, 517, 516, 519), (236, 235, 515, 518), (518, 515, 514, 517), (517, 514, 513, 516), (235, 234, 512, 515), (515, 512, 511, 514), (514, 511, 510, 513), (234, 233, 509, 512), (512, 509, 508, 511), (511, 508, 507, 510), (233, 232, 506, 509), (509, 506, 505, 508), (508, 505, 504, 507), (232, 231, 503, 506), (506, 503, 502, 505), (505, 502, 501, 504), (231, 230, 500, 503), (503, 500, 499, 502), (502, 499, 498, 501), (230, 229, 497, 500), (500, 497, 496, 499), (499, 496, 495, 498), (229, 228, 494, 497), (497, 494, 493, 496), (496, 493, 492, 495), (228, 227, 491, 494), (494, 491, 490, 493), (493, 490, 489, 492), (227, 226, 488, 491), (491, 488, 487, 490), (490, 487, 486, 489), (226, 225, 485, 488), (488, 485, 484, 487), (487, 484, 483, 486), (225, 224, 482, 485), (485, 482, 481, 484), (484, 481, 480, 483), (224, 223, 479, 482), (482, 479, 478, 481), (481, 478, 477, 480), (223, 222, 476, 479), (479, 476, 475, 478), (478, 475, 474, 477), (222, 221, 473, 476), (476, 473, 472, 475), (475, 472, 471, 474), (221, 220, 470, 473), (473, 470, 469, 472), (472, 469, 468, 471), (220, 219, 467, 470), (470, 467, 466, 469), (469, 466, 465, 468), (219, 218, 464, 467), (467, 464, 463, 466), (466, 463, 462, 465), (218, 217, 461, 464), (464, 461, 460, 463), (463, 460, 459, 462), (217, 216, 458, 461), (461, 458, 457, 460), (460, 457, 456, 459), (216, 215, 455, 458), (458, 455, 454, 457), (457, 454, 453, 456), (215, 214, 452, 455), (455, 452, 451, 454), (454, 451, 450, 453), (214, 213, 449, 452), (452, 449, 448, 451), (451, 448, 447, 450), (213, 212, 446, 449), (449, 446, 445, 448), (448, 445, 444, 447), (212, 211, 443, 446), (446, 443, 442, 445), (445, 442, 441, 444), (211, 210, 440, 443), (443, 440, 439, 442), (442, 439, 438, 441), (210, 209, 437, 440), (440, 437, 436, 439), (439, 436, 435, 438), (209, 208, 434, 437), (437, 434, 433, 436), (436, 433, 432, 435), (208, 207, 431, 434), (434, 431, 430, 433), (433, 430, 429, 432), (207, 206, 428, 431), (431, 428, 427, 430), (430, 427, 426, 429), (206, 205, 425, 428), (428, 425, 424, 427), (427, 424, 423, 426), (205, 204, 422, 425), (425, 422, 421, 424), (424, 421, 420, 423), (204, 203, 419, 422), (422, 419, 418, 421), (421, 418, 417, 420), (203, 202, 416, 419), (419, 416, 415, 418), (418, 415, 414, 417), (202, 201, 413, 416), (416, 413, 412, 415), (415, 412, 411, 414), (201, 200, 410, 413), (413, 410, 409, 412), (412, 409, 408, 411), (200, 199, 407, 410), (410, 407, 406, 409), (409, 406, 405, 408), (199, 198, 404, 407), (407, 404, 403, 406), (406, 403, 402, 405), (198, 197, 401, 404), (404, 401, 400, 403), (403, 400, 399, 402), (197, 196, 398, 401), (401, 398, 397, 400), (400, 397, 396, 399), (196, 195, 395, 398), (398, 395, 394, 397), (397, 394, 393, 396), (195, 194, 392, 395), (395, 392, 391, 394), (394, 391, 390, 393), (194, 193, 386, 392), (392, 386, 385, 391), (391, 385, 384, 390), (193, 192, 387, 386), (386, 387, 388, 385), (385, 388, 389, 384)])
_uv = me_cylinder_001.uv_layers.new(name='UVMap')
_uv.uv.foreach_set('vector', [1.0, 0.5, 1.0, 1.0, 0.9844, 1.0, 0.9844, 0.5, 0.9844, 0.5, 0.9844, 1.0, 0.9688, 1.0, 0.9688, 0.5, 0.9688, 0.5, 0.9688, 1.0, 0.9531, 1.0, 0.9531, 0.5, 0.9531, 0.5, 0.9531, 1.0, 0.9375, 1.0, 0.9375, 0.5, 0.9375, 0.5, 0.9375, 1.0, 0.9219, 1.0, 0.9219, 0.5, 0.9219, 0.5, 0.9219, 1.0, 0.9062, 1.0, 0.9062, 0.5, 0.9062, 0.5, 0.9062, 1.0, 0.8906, 1.0, 0.8906, 0.5, 0.8906, 0.5, 0.8906, 1.0, 0.875, 1.0, 0.875, 0.5, 0.875, 0.5, 0.875, 1.0, 0.8594, 1.0, 0.8594, 0.5, 0.8594, 0.5, 0.8594, 1.0, 0.8438, 1.0, 0.8438, 0.5, 0.8438, 0.5, 0.8438, 1.0, 0.8281, 1.0, 0.8281, 0.5, 0.8281, 0.5, 0.8281, 1.0, 0.8125, 1.0, 0.8125, 0.5, 0.8125, 0.5, 0.8125, 1.0, 0.7969, 1.0, 0.7969, 0.5, 0.7969, 0.5, 0.7969, 1.0, 0.7812, 1.0, 0.7812, 0.5, 0.7812, 0.5, 0.7812, 1.0, 0.7656, 1.0, 0.7656, 0.5, 0.7656, 0.5, 0.7656, 1.0, 0.75, 1.0, 0.75, 0.5, 0.75, 0.5, 0.75, 1.0, 0.7344, 1.0, 0.7344, 0.5, 0.7344, 0.5, 0.7344, 1.0, 0.7188, 1.0, 0.7188, 0.5, 0.7188, 0.5, 0.7188, 1.0, 0.7031, 1.0, 0.7031, 0.5, 0.7031, 0.5, 0.7031, 1.0, 0.6875, 1.0, 0.6875, 0.5, 0.6875, 0.5, 0.6875, 1.0, 0.6719, 1.0, 0.6719, 0.5, 0.6719, 0.5, 0.6719, 1.0, 0.6562, 1.0, 0.6562, 0.5, 0.6562, 0.5, 0.6562, 1.0, 0.6406, 1.0, 0.6406, 0.5, 0.6406, 0.5, 0.6406, 1.0, 0.625, 1.0, 0.625, 0.5, 0.625, 0.5, 0.625, 1.0, 0.6094, 1.0, 0.6094, 0.5, 0.6094, 0.5, 0.6094, 1.0, 0.5938, 1.0, 0.5938, 0.5, 0.5938, 0.5, 0.5938, 1.0, 0.5781, 1.0, 0.5781, 0.5, 0.5781, 0.5, 0.5781, 1.0, 0.5625, 1.0, 0.5625, 0.5, 0.5625, 0.5, 0.5625, 1.0, 0.5469, 1.0, 0.5469, 0.5, 0.5469, 0.5, 0.5469, 1.0, 0.5312, 1.0, 0.5312, 0.5, 0.5312, 0.5, 0.5312, 1.0, 0.5156, 1.0, 0.5156, 0.5, 0.5156, 0.5, 0.5156, 1.0, 0.5, 1.0, 0.5, 0.5, 0.5, 0.5, 0.5, 1.0, 0.4844, 1.0, 0.4844, 0.5, 0.4844, 0.5, 0.4844, 1.0, 0.4688, 1.0, 0.4688, 0.5, 0.4688, 0.5, 0.4688, 1.0, 0.4531, 1.0, 0.4531, 0.5, 0.4531, 0.5, 0.4531, 1.0, 0.4375, 1.0, 0.4375, 0.5, 0.4375, 0.5, 0.4375, 1.0, 0.4219, 1.0, 0.4219, 0.5, 0.4219, 0.5, 0.4219, 1.0, 0.4062, 1.0, 0.4062, 0.5, 0.4062, 0.5, 0.4062, 1.0, 0.3906, 1.0, 0.3906, 0.5, 0.3906, 0.5, 0.3906, 1.0, 0.375, 1.0, 0.375, 0.5, 0.375, 0.5, 0.375, 1.0, 0.3594, 1.0, 0.3594, 0.5, 0.3594, 0.5, 0.3594, 1.0, 0.3438, 1.0, 0.3438, 0.5, 0.3438, 0.5, 0.3438, 1.0, 0.3281, 1.0, 0.3281, 0.5, 0.3281, 0.5, 0.3281, 1.0, 0.3125, 1.0, 0.3125, 0.5, 0.3125, 0.5, 0.3125, 1.0, 0.2969, 1.0, 0.2969, 0.5, 0.2969, 0.5, 0.2969, 1.0, 0.2812, 1.0, 0.2812, 0.5, 0.2812, 0.5, 0.2812, 1.0, 0.2656, 1.0, 0.2656, 0.5, 0.2656, 0.5, 0.2656, 1.0, 0.25, 1.0, 0.25, 0.5, 0.25, 0.5, 0.25, 1.0, 0.2344, 1.0, 0.2344, 0.5, 0.2344, 0.5, 0.2344, 1.0, 0.2188, 1.0, 0.2188, 0.5, 0.2188, 0.5, 0.2188, 1.0, 0.2031, 1.0, 0.2031, 0.5, 0.2031, 0.5, 0.2031, 1.0, 0.1875, 1.0, 0.1875, 0.5, 0.1875, 0.5, 0.1875, 1.0, 0.1719, 1.0, 0.1719, 0.5, 0.1719, 0.5, 0.1719, 1.0, 0.1562, 1.0, 0.1562, 0.5, 0.1562, 0.5, 0.1562, 1.0, 0.1406, 1.0, 0.1406, 0.5, 0.1406, 0.5, 0.1406, 1.0, 0.125, 1.0, 0.125, 0.5, 0.125, 0.5, 0.125, 1.0, 0.1094, 1.0, 0.1094, 0.5, 0.1094, 0.5, 0.1094, 1.0, 0.09375, 1.0, 0.09375, 0.5, 0.09375, 0.5, 0.09375, 1.0, 0.07812, 1.0, 0.07812, 0.5, 0.07812, 0.5, 0.07812, 1.0, 0.0625, 1.0, 0.0625, 0.5, 0.0625, 0.5, 0.0625, 1.0, 0.04688, 1.0, 0.04688, 0.5, 0.04688, 0.5, 0.04688, 1.0, 0.03125, 1.0, 0.03125, 0.5, 0.2735, 0.4888, 0.25, 0.49, 0.2265, 0.4888, 0.2032, 0.4854, 0.1803, 0.4797, 0.1582, 0.4717, 0.1369, 0.4617, 0.1167, 0.4496, 0.09775, 0.4355, 0.08029, 0.4197, 0.06448, 0.4023, 0.05045, 0.3833, 0.03834, 0.3631, 0.02827, 0.3418, 0.02033, 0.3197, 0.01461, 0.2968, 0.01116, 0.2735, 0.01, 0.25, 0.01116, 0.2265, 0.01461, 0.2032, 0.02033, 0.1803, 0.02827, 0.1582, 0.03834, 0.1369, 0.05045, 0.1167, 0.06448, 0.09775, 0.08029, 0.08029, 0.09775, 0.06448, 0.1167, 0.05045, 0.1369, 0.03834, 0.1582, 0.02827, 0.1803, 0.02033, 0.2032, 0.01461, 0.2265, 0.01116, 0.25, 0.01, 0.2735, 0.01116, 0.2968, 0.01461, 0.3197, 0.02033, 0.3418, 0.02827, 0.3631, 0.03834, 0.3833, 0.05045, 0.4023, 0.06448, 0.4197, 0.08029, 0.4355, 0.09775, 0.4496, 0.1167, 0.4617, 0.1369, 0.4717, 0.1582, 0.4797, 0.1803, 0.4854, 0.2032, 0.4888, 0.2265, 0.49, 0.25, 0.4888, 0.2735, 0.4854, 0.2968, 0.4797, 0.3197, 0.4717, 0.3418, 0.4617, 0.3631, 0.4496, 0.3833, 0.4355, 0.4023, 0.4197, 0.4197, 0.4023, 0.4355, 0.3833, 0.4496, 0.3631, 0.4617, 0.3418, 0.4717, 0.3197, 0.4797, 0.2968, 0.4854, 0.03125, 0.5, 0.03125, 1.0, 0.01562, 1.0, 0.01562, 0.5, 0.01562, 0.5, 0.01562, 1.0, 0.0, 1.0, 0.0, 0.5, 0.8675, 0.4259, 0.8842, 0.4135, 0.8842, 0.4135, 0.8675, 0.4259, 0.7707, 0.4605, 0.75, 0.4615, 0.75, 0.49, 0.7735, 0.4888, 0.7913, 0.4575, 0.7707, 0.4605, 0.7735, 0.4888, 0.7968, 0.4854, 0.8114, 0.4524, 0.7913, 0.4575, 0.7968, 0.4854, 0.8197, 0.4797, 0.8309, 0.4454, 0.8114, 0.4524, 0.8197, 0.4797, 0.8418, 0.4717, 0.8497, 0.4365, 0.8309, 0.4454, 0.8418, 0.4717, 0.8631, 0.4617, 0.8675, 0.4259, 0.8497, 0.4365, 0.8631, 0.4617, 0.8833, 0.4496, 0.8842, 0.4135, 0.8675, 0.4259, 0.8833, 0.4496, 0.9023, 0.4355, 0.8996, 0.3996, 0.8842, 0.4135, 0.9023, 0.4355, 0.9197, 0.4197, 0.9135, 0.3842, 0.8996, 0.3996, 0.9197, 0.4197, 0.9355, 0.4023, 0.9259, 0.3675, 0.9135, 0.3842, 0.9355, 0.4023, 0.9496, 0.3833, 0.9365, 0.3497, 0.9259, 0.3675, 0.9496, 0.3833, 0.9617, 0.3631, 0.9454, 0.3309, 0.9365, 0.3497, 0.9617, 0.3631, 0.9717, 0.3418, 0.9524, 0.3114, 0.9454, 0.3309, 0.9717, 0.3418, 0.9797, 0.3197, 0.9575, 0.2913, 0.9524, 0.3114, 0.9797, 0.3197, 0.9854, 0.2968, 0.9605, 0.2707, 0.9575, 0.2913, 0.9854, 0.2968, 0.9888, 0.2735, 0.9615, 0.25, 0.9605, 0.2707, 0.9888, 0.2735, 0.99, 0.25, 0.9605, 0.2293, 0.9615, 0.25, 0.99, 0.25, 0.9888, 0.2265, 0.9575, 0.2087, 0.9605, 0.2293, 0.9888, 0.2265, 0.9854, 0.2032, 0.9524, 0.1886, 0.9575, 0.2087, 0.9854, 0.2032, 0.9797, 0.1803, 0.9454, 0.1691, 0.9524, 0.1886, 0.9797, 0.1803, 0.9717, 0.1582, 0.9365, 0.1503, 0.9454, 0.1691, 0.9717, 0.1582, 0.9617, 0.1369, 0.9259, 0.1325, 0.9365, 0.1503, 0.9617, 0.1369, 0.9496, 0.1167, 0.9135, 0.1158, 0.9259, 0.1325, 0.9496, 0.1167, 0.9355, 0.09775, 0.8996, 0.1004, 0.9135, 0.1158, 0.9355, 0.09775, 0.9197, 0.08029, 0.8842, 0.08649, 0.8996, 0.1004, 0.9197, 0.08029, 0.9023, 0.06448, 0.8675, 0.07413, 0.8842, 0.08649, 0.9023, 0.06448, 0.8833, 0.05045, 0.8497, 0.06346, 0.8675, 0.07413, 0.8833, 0.05045, 0.8631, 0.03834, 0.8309, 0.05458, 0.8497, 0.06346, 0.8631, 0.03834, 0.8418, 0.02827, 0.8114, 0.04759, 0.8309, 0.05458, 0.8418, 0.02827, 0.8197, 0.02033, 0.7913, 0.04255, 0.8114, 0.04759, 0.8197, 0.02033, 0.7968, 0.01461, 0.7707, 0.0395, 0.7913, 0.04255, 0.7968, 0.01461, 0.7735, 0.01116, 0.75, 0.03848, 0.7707, 0.0395, 0.7735, 0.01116, 0.75, 0.01, 0.7293, 0.0395, 0.75, 0.03848, 0.75, 0.01, 0.7265, 0.01116, 0.7087, 0.04255, 0.7293, 0.0395, 0.7265, 0.01116, 0.7032, 0.01461, 0.6886, 0.04759, 0.7087, 0.04255, 0.7032, 0.01461, 0.6803, 0.02033, 0.6691, 0.05458, 0.6886, 0.04759, 0.6803, 0.02033, 0.6582, 0.02827, 0.6503, 0.06346, 0.6691, 0.05458, 0.6582, 0.02827, 0.6369, 0.03834, 0.6325, 0.07413, 0.6503, 0.06346, 0.6369, 0.03834, 0.6167, 0.05045, 0.6158, 0.08649, 0.6325, 0.07413, 0.6167, 0.05045, 0.5977, 0.06448, 0.6004, 0.1004, 0.6158, 0.08649, 0.5977, 0.06448, 0.5803, 0.08029, 0.5865, 0.1158, 0.6004, 0.1004, 0.5803, 0.08029, 0.5645, 0.09775, 0.5741, 0.1325, 0.5865, 0.1158, 0.5645, 0.09775, 0.5504, 0.1167, 0.5635, 0.1503, 0.5741, 0.1325, 0.5504, 0.1167, 0.5383, 0.1369, 0.5546, 0.1691, 0.5635, 0.1503, 0.5383, 0.1369, 0.5283, 0.1582, 0.5476, 0.1886, 0.5546, 0.1691, 0.5283, 0.1582, 0.5203, 0.1803, 0.5425, 0.2087, 0.5476, 0.1886, 0.5203, 0.1803, 0.5146, 0.2032, 0.5395, 0.2293, 0.5425, 0.2087, 0.5146, 0.2032, 0.5112, 0.2265, 0.5385, 0.25, 0.5395, 0.2293, 0.5112, 0.2265, 0.51, 0.25, 0.5395, 0.2707, 0.5385, 0.25, 0.51, 0.25, 0.5112, 0.2735, 0.5425, 0.2913, 0.5395, 0.2707, 0.5112, 0.2735, 0.5146, 0.2968, 0.5476, 0.3114, 0.5425, 0.2913, 0.5146, 0.2968, 0.5203, 0.3197, 0.5546, 0.3309, 0.5476, 0.3114, 0.5203, 0.3197, 0.5283, 0.3418, 0.5635, 0.3497, 0.5546, 0.3309, 0.5283, 0.3418, 0.5383, 0.3631, 0.5741, 0.3675, 0.5635, 0.3497, 0.5383, 0.3631, 0.5504, 0.3833, 0.5865, 0.3842, 0.5741, 0.3675, 0.5504, 0.3833, 0.5645, 0.4023, 0.6004, 0.3996, 0.5865, 0.3842, 0.5645, 0.4023, 0.5803, 0.4197, 0.6158, 0.4135, 0.6004, 0.3996, 0.5803, 0.4197, 0.5977, 0.4355, 0.6325, 0.4259, 0.6158, 0.4135, 0.5977, 0.4355, 0.6167, 0.4496, 0.6503, 0.4365, 0.6325, 0.4259, 0.6167, 0.4496, 0.6369, 0.4617, 0.6691, 0.4454, 0.6503, 0.4365, 0.6369, 0.4617, 0.6582, 0.4717, 0.6886, 0.4524, 0.6691, 0.4454, 0.6582, 0.4717, 0.6803, 0.4797, 0.7087, 0.4575, 0.6886, 0.4524, 0.6803, 0.4797, 0.7032, 0.4854, 0.7293, 0.4605, 0.7087, 0.4575, 0.7032, 0.4854, 0.7265, 0.4888, 0.75, 0.4615, 0.7293, 0.4605, 0.7265, 0.4888, 0.75, 0.49, 0.75, 0.297, 0.7546, 0.2968, 0.7592, 0.2961, 0.7637, 0.295, 0.768, 0.2934, 0.7722, 0.2915, 0.7761, 0.2891, 0.7798, 0.2864, 0.7833, 0.2833, 0.7864, 0.2798, 0.7891, 0.2761, 0.7915, 0.2722, 0.7934, 0.268, 0.795, 0.2637, 0.7961, 0.2592, 0.7968, 0.2546, 0.797, 0.25, 0.7968, 0.2454, 0.7961, 0.2408, 0.795, 0.2363, 0.7934, 0.232, 0.7915, 0.2278, 0.7891, 0.2239, 0.7864, 0.2202, 0.7833, 0.2167, 0.7798, 0.2136, 0.7761, 0.2109, 0.7722, 0.2085, 0.768, 0.2066, 0.7637, 0.205, 0.7592, 0.2039, 0.7546, 0.2032, 0.75, 0.203, 0.7454, 0.2032, 0.7408, 0.2039, 0.7363, 0.205, 0.732, 0.2066, 0.7278, 0.2085, 0.7239, 0.2109, 0.7202, 0.2136, 0.7167, 0.2167, 0.7136, 0.2202, 0.7109, 0.2239, 0.7085, 0.2278, 0.7066, 0.232, 0.705, 0.2363, 0.7039, 0.2408, 0.7032, 0.2454, 0.703, 0.25, 0.7032, 0.2546, 0.7039, 0.2592, 0.705, 0.2637, 0.7066, 0.268, 0.7085, 0.2722, 0.7109, 0.2761, 0.7136, 0.2798, 0.7167, 0.2833, 0.7202, 0.2864, 0.7239, 0.2891, 0.7278, 0.2915, 0.732, 0.2934, 0.7363, 0.295, 0.7408, 0.2961, 0.7454, 0.2968, 0.6503, 0.4365, 0.6691, 0.4454, 0.6691, 0.4454, 0.6503, 0.4365, 0.7293, 0.0395, 0.7087, 0.04255, 0.7087, 0.04255, 0.7293, 0.0395, 0.8842, 0.4135, 0.8996, 0.3996, 0.8996, 0.3996, 0.8842, 0.4135, 0.6691, 0.4454, 0.6886, 0.4524, 0.6886, 0.4524, 0.6691, 0.4454, 0.7087, 0.04255, 0.6886, 0.04759, 0.6886, 0.04759, 0.7087, 0.04255, 0.8996, 0.3996, 0.9135, 0.3842, 0.9135, 0.3842, 0.8996, 0.3996, 0.6886, 0.4524, 0.7087, 0.4575, 0.7087, 0.4575, 0.6886, 0.4524, 0.6886, 0.04759, 0.6691, 0.05458, 0.6691, 0.05458, 0.6886, 0.04759, 0.9135, 0.3842, 0.9259, 0.3675, 0.9259, 0.3675, 0.9135, 0.3842, 0.7087, 0.4575, 0.7293, 0.4605, 0.7293, 0.4605, 0.7087, 0.4575, 0.6691, 0.05458, 0.6503, 0.06346, 0.6503, 0.06346, 0.6691, 0.05458, 0.9259, 0.3675, 0.9365, 0.3497, 0.9365, 0.3497, 0.9259, 0.3675, 0.7293, 0.4605, 0.75, 0.4615, 0.75, 0.4615, 0.7293, 0.4605, 0.6503, 0.06346, 0.6325, 0.07413, 0.6325, 0.07413, 0.6503, 0.06346, 0.9365, 0.3497, 0.9454, 0.3309, 0.9454, 0.3309, 0.9365, 0.3497, 0.6325, 0.07413, 0.6158, 0.08649, 0.6158, 0.08649, 0.6325, 0.07413, 0.9454, 0.3309, 0.9524, 0.3114, 0.9524, 0.3114, 0.9454, 0.3309, 0.6158, 0.08649, 0.6004, 0.1004, 0.6004, 0.1004, 0.6158, 0.08649, 0.9524, 0.3114, 0.9575, 0.2913, 0.9575, 0.2913, 0.9524, 0.3114, 0.6004, 0.1004, 0.5865, 0.1158, 0.5865, 0.1158, 0.6004, 0.1004, 0.9575, 0.2913, 0.9605, 0.2707, 0.9605, 0.2707, 0.9575, 0.2913, 0.5865, 0.1158, 0.5741, 0.1325, 0.5741, 0.1325, 0.5865, 0.1158, 0.9605, 0.2707, 0.9615, 0.25, 0.9615, 0.25, 0.9605, 0.2707, 0.5741, 0.1325, 0.5635, 0.1503, 0.5635, 0.1503, 0.5741, 0.1325, 0.9615, 0.25, 0.9605, 0.2293, 0.9605, 0.2293, 0.9615, 0.25, 0.5635, 0.1503, 0.5546, 0.1691, 0.5546, 0.1691, 0.5635, 0.1503, 0.9605, 0.2293, 0.9575, 0.2087, 0.9575, 0.2087, 0.9605, 0.2293, 0.5546, 0.1691, 0.5476, 0.1886, 0.5476, 0.1886, 0.5546, 0.1691, 0.9575, 0.2087, 0.9524, 0.1886, 0.9524, 0.1886, 0.9575, 0.2087, 0.5476, 0.1886, 0.5425, 0.2087, 0.5425, 0.2087, 0.5476, 0.1886, 0.9524, 0.1886, 0.9454, 0.1691, 0.9454, 0.1691, 0.9524, 0.1886, 0.5425, 0.2087, 0.5395, 0.2293, 0.5395, 0.2293, 0.5425, 0.2087, 0.9454, 0.1691, 0.9365, 0.1503, 0.9365, 0.1503, 0.9454, 0.1691, 0.5395, 0.2293, 0.5385, 0.25, 0.5385, 0.25, 0.5395, 0.2293, 0.9365, 0.1503, 0.9259, 0.1325, 0.9259, 0.1325, 0.9365, 0.1503, 0.5385, 0.25, 0.5395, 0.2707, 0.5395, 0.2707, 0.5385, 0.25, 0.9259, 0.1325, 0.9135, 0.1158, 0.9135, 0.1158, 0.9259, 0.1325, 0.5395, 0.2707, 0.5425, 0.2913, 0.5425, 0.2913, 0.5395, 0.2707, 0.9135, 0.1158, 0.8996, 0.1004, 0.8996, 0.1004, 0.9135, 0.1158, 0.5425, 0.2913, 0.5476, 0.3114, 0.5476, 0.3114, 0.5425, 0.2913, 0.8996, 0.1004, 0.8842, 0.08649, 0.8842, 0.08649, 0.8996, 0.1004, 0.5476, 0.3114, 0.5546, 0.3309, 0.5546, 0.3309, 0.5476, 0.3114, 0.8842, 0.08649, 0.8675, 0.07413, 0.8675, 0.07413, 0.8842, 0.08649, 0.5546, 0.3309, 0.5635, 0.3497, 0.5635, 0.3497, 0.5546, 0.3309, 0.8675, 0.07413, 0.8497, 0.06346, 0.8497, 0.06346, 0.8675, 0.07413, 0.75, 0.4615, 0.7707, 0.4605, 0.7707, 0.4605, 0.75, 0.4615, 0.5635, 0.3497, 0.5741, 0.3675, 0.5741, 0.3675, 0.5635, 0.3497, 0.8497, 0.06346, 0.8309, 0.05458, 0.8309, 0.05458, 0.8497, 0.06346, 0.7707, 0.4605, 0.7913, 0.4575, 0.7913, 0.4575, 0.7707, 0.4605, 0.5741, 0.3675, 0.5865, 0.3842, 0.5865, 0.3842, 0.5741, 0.3675, 0.8309, 0.05458, 0.8114, 0.04759, 0.8114, 0.04759, 0.8309, 0.05458, 0.7913, 0.4575, 0.8114, 0.4524, 0.8114, 0.4524, 0.7913, 0.4575, 0.5865, 0.3842, 0.6004, 0.3996, 0.6004, 0.3996, 0.5865, 0.3842, 0.8114, 0.04759, 0.7913, 0.04255, 0.7913, 0.04255, 0.8114, 0.04759, 0.8114, 0.4524, 0.8309, 0.4454, 0.8309, 0.4454, 0.8114, 0.4524, 0.6004, 0.3996, 0.6158, 0.4135, 0.6158, 0.4135, 0.6004, 0.3996, 0.7913, 0.04255, 0.7707, 0.0395, 0.7707, 0.0395, 0.7913, 0.04255, 0.8309, 0.4454, 0.8497, 0.4365, 0.8497, 0.4365, 0.8309, 0.4454, 0.6158, 0.4135, 0.6325, 0.4259, 0.6325, 0.4259, 0.6158, 0.4135, 0.7707, 0.0395, 0.75, 0.03848, 0.75, 0.03848, 0.7707, 0.0395, 0.8497, 0.4365, 0.8675, 0.4259, 0.8675, 0.4259, 0.8497, 0.4365, 0.6325, 0.4259, 0.6503, 0.4365, 0.6503, 0.4365, 0.6325, 0.4259, 0.75, 0.03848, 0.7293, 0.0395, 0.7293, 0.0395, 0.75, 0.03848, 0.7668, 0.4205, 0.75, 0.4213, 0.75, 0.4615, 0.7707, 0.4605, 0.7834, 0.418, 0.7668, 0.4205, 0.7707, 0.4605, 0.7913, 0.4575, 0.7997, 0.4139, 0.7834, 0.418, 0.7913, 0.4575, 0.8114, 0.4524, 0.8156, 0.4083, 0.7997, 0.4139, 0.8114, 0.4524, 0.8309, 0.4454, 0.8308, 0.4011, 0.8156, 0.4083, 0.8309, 0.4454, 0.8497, 0.4365, 0.8452, 0.3924, 0.8308, 0.4011, 0.8497, 0.4365, 0.8675, 0.4259, 0.8587, 0.3824, 0.8452, 0.3924, 0.8675, 0.4259, 0.8842, 0.4135, 0.8711, 0.3711, 0.8587, 0.3824, 0.8842, 0.4135, 0.8996, 0.3996, 0.8824, 0.3587, 0.8711, 0.3711, 0.8996, 0.3996, 0.9135, 0.3842, 0.8924, 0.3452, 0.8824, 0.3587, 0.9135, 0.3842, 0.9259, 0.3675, 0.9011, 0.3308, 0.8924, 0.3452, 0.9259, 0.3675, 0.9365, 0.3497, 0.9083, 0.3156, 0.9011, 0.3308, 0.9365, 0.3497, 0.9454, 0.3309, 0.9139, 0.2997, 0.9083, 0.3156, 0.9454, 0.3309, 0.9524, 0.3114, 0.918, 0.2834, 0.9139, 0.2997, 0.9524, 0.3114, 0.9575, 0.2913, 0.9205, 0.2668, 0.918, 0.2834, 0.9575, 0.2913, 0.9605, 0.2707, 0.9213, 0.25, 0.9205, 0.2668, 0.9605, 0.2707, 0.9615, 0.25, 0.9205, 0.2332, 0.9213, 0.25, 0.9615, 0.25, 0.9605, 0.2293, 0.918, 0.2166, 0.9205, 0.2332, 0.9605, 0.2293, 0.9575, 0.2087, 0.9139, 0.2003, 0.918, 0.2166, 0.9575, 0.2087, 0.9524, 0.1886, 0.9083, 0.1844, 0.9139, 0.2003, 0.9524, 0.1886, 0.9454, 0.1691, 0.9011, 0.1692, 0.9083, 0.1844, 0.9454, 0.1691, 0.9365, 0.1503, 0.8924, 0.1548, 0.9011, 0.1692, 0.9365, 0.1503, 0.9259, 0.1325, 0.8824, 0.1413, 0.8924, 0.1548, 0.9259, 0.1325, 0.9135, 0.1158, 0.8711, 0.1289, 0.8824, 0.1413, 0.9135, 0.1158, 0.8996, 0.1004, 0.8587, 0.1176, 0.8711, 0.1289, 0.8996, 0.1004, 0.8842, 0.08649, 0.8452, 0.1076, 0.8587, 0.1176, 0.8842, 0.08649, 0.8675, 0.07413, 0.8308, 0.09891, 0.8452, 0.1076, 0.8675, 0.07413, 0.8497, 0.06346, 0.8156, 0.09172, 0.8308, 0.09891, 0.8497, 0.06346, 0.8309, 0.05458, 0.7997, 0.08606, 0.8156, 0.09172, 0.8309, 0.05458, 0.8114, 0.04759, 0.7834, 0.08197, 0.7997, 0.08606, 0.8114, 0.04759, 0.7913, 0.04255, 0.7668, 0.07951, 0.7834, 0.08197, 0.7913, 0.04255, 0.7707, 0.0395, 0.75, 0.07868, 0.7668, 0.07951, 0.7707, 0.0395, 0.75, 0.03848, 0.7332, 0.07951, 0.75, 0.07868, 0.75, 0.03848, 0.7293, 0.0395, 0.7166, 0.08197, 0.7332, 0.07951, 0.7293, 0.0395, 0.7087, 0.04255, 0.7003, 0.08606, 0.7166, 0.08197, 0.7087, 0.04255, 0.6886, 0.04759, 0.6844, 0.09172, 0.7003, 0.08606, 0.6886, 0.04759, 0.6691, 0.05458, 0.6692, 0.09891, 0.6844, 0.09172, 0.6691, 0.05458, 0.6503, 0.06346, 0.6548, 0.1076, 0.6692, 0.09891, 0.6503, 0.06346, 0.6325, 0.07413, 0.6413, 0.1176, 0.6548, 0.1076, 0.6325, 0.07413, 0.6158, 0.08649, 0.6289, 0.1289, 0.6413, 0.1176, 0.6158, 0.08649, 0.6004, 0.1004, 0.6176, 0.1413, 0.6289, 0.1289, 0.6004, 0.1004, 0.5865, 0.1158, 0.6076, 0.1548, 0.6176, 0.1413, 0.5865, 0.1158, 0.5741, 0.1325, 0.5989, 0.1692, 0.6076, 0.1548, 0.5741, 0.1325, 0.5635, 0.1503, 0.5917, 0.1844, 0.5989, 0.1692, 0.5635, 0.1503, 0.5546, 0.1691, 0.5861, 0.2003, 0.5917, 0.1844, 0.5546, 0.1691, 0.5476, 0.1886, 0.582, 0.2166, 0.5861, 0.2003, 0.5476, 0.1886, 0.5425, 0.2087, 0.5795, 0.2332, 0.582, 0.2166, 0.5425, 0.2087, 0.5395, 0.2293, 0.5787, 0.25, 0.5795, 0.2332, 0.5395, 0.2293, 0.5385, 0.25, 0.5795, 0.2668, 0.5787, 0.25, 0.5385, 0.25, 0.5395, 0.2707, 0.582, 0.2834, 0.5795, 0.2668, 0.5395, 0.2707, 0.5425, 0.2913, 0.5861, 0.2997, 0.582, 0.2834, 0.5425, 0.2913, 0.5476, 0.3114, 0.5917, 0.3156, 0.5861, 0.2997, 0.5476, 0.3114, 0.5546, 0.3309, 0.5989, 0.3308, 0.5917, 0.3156, 0.5546, 0.3309, 0.5635, 0.3497, 0.6076, 0.3452, 0.5989, 0.3308, 0.5635, 0.3497, 0.5741, 0.3675, 0.6176, 0.3587, 0.6076, 0.3452, 0.5741, 0.3675, 0.5865, 0.3842, 0.6289, 0.3711, 0.6176, 0.3587, 0.5865, 0.3842, 0.6004, 0.3996, 0.6413, 0.3824, 0.6289, 0.3711, 0.6004, 0.3996, 0.6158, 0.4135, 0.6548, 0.3924, 0.6413, 0.3824, 0.6158, 0.4135, 0.6325, 0.4259, 0.6692, 0.4011, 0.6548, 0.3924, 0.6325, 0.4259, 0.6503, 0.4365, 0.6844, 0.4083, 0.6692, 0.4011, 0.6503, 0.4365, 0.6691, 0.4454, 0.7003, 0.4139, 0.6844, 0.4083, 0.6691, 0.4454, 0.6886, 0.4524, 0.7166, 0.418, 0.7003, 0.4139, 0.6886, 0.4524, 0.7087, 0.4575, 0.7332, 0.4205, 0.7166, 0.418, 0.7087, 0.4575, 0.7293, 0.4605, 0.75, 0.4213, 0.7332, 0.4205, 0.7293, 0.4605, 0.75, 0.4615, 0.7637, 0.3896, 0.75, 0.3902, 0.75, 0.4213, 0.7668, 0.4205, 0.7774, 0.3876, 0.7637, 0.3896, 0.7668, 0.4205, 0.7834, 0.418, 0.7907, 0.3842, 0.7774, 0.3876, 0.7834, 0.418, 0.7997, 0.4139, 0.8037, 0.3796, 0.7907, 0.3842, 0.7997, 0.4139, 0.8156, 0.4083, 0.8161, 0.3737, 0.8037, 0.3796, 0.8156, 0.4083, 0.8308, 0.4011, 0.8279, 0.3666, 0.8161, 0.3737, 0.8308, 0.4011, 0.8452, 0.3924, 0.839, 0.3584, 0.8279, 0.3666, 0.8452, 0.3924, 0.8587, 0.3824, 0.8492, 0.3492, 0.839, 0.3584, 0.8587, 0.3824, 0.8711, 0.3711, 0.8584, 0.339, 0.8492, 0.3492, 0.8711, 0.3711, 0.8824, 0.3587, 0.8666, 0.3279, 0.8584, 0.339, 0.8824, 0.3587, 0.8924, 0.3452, 0.8737, 0.3161, 0.8666, 0.3279, 0.8924, 0.3452, 0.9011, 0.3308, 0.8796, 0.3037, 0.8737, 0.3161, 0.9011, 0.3308, 0.9083, 0.3156, 0.8842, 0.2907, 0.8796, 0.3037, 0.9083, 0.3156, 0.9139, 0.2997, 0.8876, 0.2774, 0.8842, 0.2907, 0.9139, 0.2997, 0.918, 0.2834, 0.8896, 0.2637, 0.8876, 0.2774, 0.918, 0.2834, 0.9205, 0.2668, 0.8902, 0.25, 0.8896, 0.2637, 0.9205, 0.2668, 0.9213, 0.25, 0.8896, 0.2363, 0.8902, 0.25, 0.9213, 0.25, 0.9205, 0.2332, 0.8876, 0.2226, 0.8896, 0.2363, 0.9205, 0.2332, 0.918, 0.2166, 0.8842, 0.2093, 0.8876, 0.2226, 0.918, 0.2166, 0.9139, 0.2003, 0.8796, 0.1963, 0.8842, 0.2093, 0.9139, 0.2003, 0.9083, 0.1844, 0.8737, 0.1839, 0.8796, 0.1963, 0.9083, 0.1844, 0.9011, 0.1692, 0.8666, 0.1721, 0.8737, 0.1839, 0.9011, 0.1692, 0.8924, 0.1548, 0.8584, 0.161, 0.8666, 0.1721, 0.8924, 0.1548, 0.8824, 0.1413, 0.8492, 0.1508, 0.8584, 0.161, 0.8824, 0.1413, 0.8711, 0.1289, 0.839, 0.1416, 0.8492, 0.1508, 0.8711, 0.1289, 0.8587, 0.1176, 0.8279, 0.1334, 0.839, 0.1416, 0.8587, 0.1176, 0.8452, 0.1076, 0.8161, 0.1263, 0.8279, 0.1334, 0.8452, 0.1076, 0.8308, 0.09891, 0.8037, 0.1204, 0.8161, 0.1263, 0.8308, 0.09891, 0.8156, 0.09172, 0.7907, 0.1158, 0.8037, 0.1204, 0.8156, 0.09172, 0.7997, 0.08606, 0.7774, 0.1124, 0.7907, 0.1158, 0.7997, 0.08606, 0.7834, 0.08197, 0.7637, 0.1104, 0.7774, 0.1124, 0.7834, 0.08197, 0.7668, 0.07951, 0.75, 0.1098, 0.7637, 0.1104, 0.7668, 0.07951, 0.75, 0.07868, 0.7363, 0.1104, 0.75, 0.1098, 0.75, 0.07868, 0.7332, 0.07951, 0.7226, 0.1124, 0.7363, 0.1104, 0.7332, 0.07951, 0.7166, 0.08197, 0.7093, 0.1158, 0.7226, 0.1124, 0.7166, 0.08197, 0.7003, 0.08606, 0.6963, 0.1204, 0.7093, 0.1158, 0.7003, 0.08606, 0.6844, 0.09172, 0.6839, 0.1263, 0.6963, 0.1204, 0.6844, 0.09172, 0.6692, 0.09891, 0.6721, 0.1334, 0.6839, 0.1263, 0.6692, 0.09891, 0.6548, 0.1076, 0.661, 0.1416, 0.6721, 0.1334, 0.6548, 0.1076, 0.6413, 0.1176, 0.6508, 0.1508, 0.661, 0.1416, 0.6413, 0.1176, 0.6289, 0.1289, 0.6416, 0.161, 0.6508, 0.1508, 0.6289, 0.1289, 0.6176, 0.1413, 0.6334, 0.1721, 0.6416, 0.161, 0.6176, 0.1413, 0.6076, 0.1548, 0.6263, 0.1839, 0.6334, 0.1721, 0.6076, 0.1548, 0.5989, 0.1692, 0.6204, 0.1963, 0.6263, 0.1839, 0.5989, 0.1692, 0.5917, 0.1844, 0.6158, 0.2093, 0.6204, 0.1963, 0.5917, 0.1844, 0.5861, 0.2003, 0.6124, 0.2226, 0.6158, 0.2093, 0.5861, 0.2003, 0.582, 0.2166, 0.6104, 0.2363, 0.6124, 0.2226, 0.582, 0.2166, 0.5795, 0.2332, 0.6098, 0.25, 0.6104, 0.2363, 0.5795, 0.2332, 0.5787, 0.25, 0.6104, 0.2637, 0.6098, 0.25, 0.5787, 0.25, 0.5795, 0.2668, 0.6124, 0.2774, 0.6104, 0.2637, 0.5795, 0.2668, 0.582, 0.2834, 0.6158, 0.2907, 0.6124, 0.2774, 0.582, 0.2834, 0.5861, 0.2997, 0.6204, 0.3037, 0.6158, 0.2907, 0.5861, 0.2997, 0.5917, 0.3156, 0.6263, 0.3161, 0.6204, 0.3037, 0.5917, 0.3156, 0.5989, 0.3308, 0.6334, 0.3279, 0.6263, 0.3161, 0.5989, 0.3308, 0.6076, 0.3452, 0.6416, 0.339, 0.6334, 0.3279, 0.6076, 0.3452, 0.6176, 0.3587, 0.6508, 0.3492, 0.6416, 0.339, 0.6176, 0.3587, 0.6289, 0.3711, 0.661, 0.3584, 0.6508, 0.3492, 0.6289, 0.3711, 0.6413, 0.3824, 0.6721, 0.3666, 0.661, 0.3584, 0.6413, 0.3824, 0.6548, 0.3924, 0.6839, 0.3737, 0.6721, 0.3666, 0.6548, 0.3924, 0.6692, 0.4011, 0.6963, 0.3796, 0.6839, 0.3737, 0.6692, 0.4011, 0.6844, 0.4083, 0.7093, 0.3842, 0.6963, 0.3796, 0.6844, 0.4083, 0.7003, 0.4139, 0.7226, 0.3876, 0.7093, 0.3842, 0.7003, 0.4139, 0.7166, 0.418, 0.7363, 0.3896, 0.7226, 0.3876, 0.7166, 0.418, 0.7332, 0.4205, 0.75, 0.3902, 0.7363, 0.3896, 0.7332, 0.4205, 0.75, 0.4213, 0.75, 0.297, 0.7454, 0.2968, 0.7423, 0.3277, 0.75, 0.3281, 0.75, 0.3281, 0.7423, 0.3277, 0.7393, 0.3586, 0.75, 0.3592, 0.75, 0.3592, 0.7393, 0.3586, 0.7363, 0.3896, 0.75, 0.3902, 0.7454, 0.2968, 0.7408, 0.2961, 0.7348, 0.3266, 0.7423, 0.3277, 0.7423, 0.3277, 0.7348, 0.3266, 0.7287, 0.3571, 0.7393, 0.3586, 0.7393, 0.3586, 0.7287, 0.3571, 0.7226, 0.3876, 0.7363, 0.3896, 0.7408, 0.2961, 0.7363, 0.295, 0.7273, 0.3247, 0.7348, 0.3266, 0.7348, 0.3266, 0.7273, 0.3247, 0.7183, 0.3545, 0.7287, 0.3571, 0.7287, 0.3571, 0.7183, 0.3545, 0.7093, 0.3842, 0.7226, 0.3876, 0.7363, 0.295, 0.732, 0.2934, 0.7201, 0.3222, 0.7273, 0.3247, 0.7273, 0.3247, 0.7201, 0.3222, 0.7082, 0.3509, 0.7183, 0.3545, 0.7183, 0.3545, 0.7082, 0.3509, 0.6963, 0.3796, 0.7093, 0.3842, 0.732, 0.2934, 0.7278, 0.2915, 0.7132, 0.3189, 0.7201, 0.3222, 0.7201, 0.3222, 0.7132, 0.3189, 0.6985, 0.3463, 0.7082, 0.3509, 0.7082, 0.3509, 0.6985, 0.3463, 0.6839, 0.3737, 0.6963, 0.3796, 0.7278, 0.2915, 0.7239, 0.2891, 0.7066, 0.3149, 0.7132, 0.3189, 0.7132, 0.3189, 0.7066, 0.3149, 0.6893, 0.3408, 0.6985, 0.3463, 0.6985, 0.3463, 0.6893, 0.3408, 0.6721, 0.3666, 0.6839, 0.3737, 0.7239, 0.2891, 0.7202, 0.2864, 0.7005, 0.3104, 0.7066, 0.3149, 0.7066, 0.3149, 0.7005, 0.3104, 0.6807, 0.3344, 0.6893, 0.3408, 0.6893, 0.3408, 0.6807, 0.3344, 0.661, 0.3584, 0.6721, 0.3666, 0.7202, 0.2864, 0.7167, 0.2833, 0.6948, 0.3052, 0.7005, 0.3104, 0.7005, 0.3104, 0.6948, 0.3052, 0.6728, 0.3272, 0.6807, 0.3344, 0.6807, 0.3344, 0.6728, 0.3272, 0.6508, 0.3492, 0.661, 0.3584, 0.7167, 0.2833, 0.7136, 0.2798, 0.6896, 0.2995, 0.6948, 0.3052, 0.6948, 0.3052, 0.6896, 0.2995, 0.6656, 0.3193, 0.6728, 0.3272, 0.6728, 0.3272, 0.6656, 0.3193, 0.6416, 0.339, 0.6508, 0.3492, 0.7136, 0.2798, 0.7109, 0.2761, 0.6851, 0.2934, 0.6896, 0.2995, 0.6896, 0.2995, 0.6851, 0.2934, 0.6592, 0.3107, 0.6656, 0.3193, 0.6656, 0.3193, 0.6592, 0.3107, 0.6334, 0.3279, 0.6416, 0.339, 0.7109, 0.2761, 0.7085, 0.2722, 0.6811, 0.2868, 0.6851, 0.2934, 0.6851, 0.2934, 0.6811, 0.2868, 0.6537, 0.3015, 0.6592, 0.3107, 0.6592, 0.3107, 0.6537, 0.3015, 0.6263, 0.3161, 0.6334, 0.3279, 0.7085, 0.2722, 0.7066, 0.268, 0.6778, 0.2799, 0.6811, 0.2868, 0.6811, 0.2868, 0.6778, 0.2799, 0.6491, 0.2918, 0.6537, 0.3015, 0.6537, 0.3015, 0.6491, 0.2918, 0.6204, 0.3037, 0.6263, 0.3161, 0.7066, 0.268, 0.705, 0.2637, 0.6753, 0.2727, 0.6778, 0.2799, 0.6778, 0.2799, 0.6753, 0.2727, 0.6455, 0.2817, 0.6491, 0.2918, 0.6491, 0.2918, 0.6455, 0.2817, 0.6158, 0.2907, 0.6204, 0.3037, 0.705, 0.2637, 0.7039, 0.2592, 0.6734, 0.2652, 0.6753, 0.2727, 0.6753, 0.2727, 0.6734, 0.2652, 0.6429, 0.2713, 0.6455, 0.2817, 0.6455, 0.2817, 0.6429, 0.2713, 0.6124, 0.2774, 0.6158, 0.2907, 0.7039, 0.2592, 0.7032, 0.2546, 0.6723, 0.2577, 0.6734, 0.2652, 0.6734, 0.2652, 0.6723, 0.2577, 0.6414, 0.2607, 0.6429, 0.2713, 0.6429, 0.2713, 0.6414, 0.2607, 0.6104, 0.2637, 0.6124, 0.2774, 0.7032, 0.2546, 0.703, 0.25, 0.6719, 0.25, 0.6723, 0.2577, 0.6723, 0.2577, 0.6719, 0.25, 0.6408, 0.25, 0.6414, 0.2607, 0.6414, 0.2607, 0.6408, 0.25, 0.6098, 0.25, 0.6104, 0.2637, 0.703, 0.25, 0.7032, 0.2454, 0.6723, 0.2423, 0.6719, 0.25, 0.6719, 0.25, 0.6723, 0.2423, 0.6414, 0.2393, 0.6408, 0.25, 0.6408, 0.25, 0.6414, 0.2393, 0.6104, 0.2363, 0.6098, 0.25, 0.7032, 0.2454, 0.7039, 0.2408, 0.6734, 0.2348, 0.6723, 0.2423, 0.6723, 0.2423, 0.6734, 0.2348, 0.6429, 0.2287, 0.6414, 0.2393, 0.6414, 0.2393, 0.6429, 0.2287, 0.6124, 0.2226, 0.6104, 0.2363, 0.7039, 0.2408, 0.705, 0.2363, 0.6753, 0.2273, 0.6734, 0.2348, 0.6734, 0.2348, 0.6753, 0.2273, 0.6455, 0.2183, 0.6429, 0.2287, 0.6429, 0.2287, 0.6455, 0.2183, 0.6158, 0.2093, 0.6124, 0.2226, 0.705, 0.2363, 0.7066, 0.232, 0.6778, 0.2201, 0.6753, 0.2273, 0.6753, 0.2273, 0.6778, 0.2201, 0.6491, 0.2082, 0.6455, 0.2183, 0.6455, 0.2183, 0.6491, 0.2082, 0.6204, 0.1963, 0.6158, 0.2093, 0.7066, 0.232, 0.7085, 0.2278, 0.6811, 0.2132, 0.6778, 0.2201, 0.6778, 0.2201, 0.6811, 0.2132, 0.6537, 0.1985, 0.6491, 0.2082, 0.6491, 0.2082, 0.6537, 0.1985, 0.6263, 0.1839, 0.6204, 0.1963, 0.7085, 0.2278, 0.7109, 0.2239, 0.6851, 0.2066, 0.6811, 0.2132, 0.6811, 0.2132, 0.6851, 0.2066, 0.6592, 0.1893, 0.6537, 0.1985, 0.6537, 0.1985, 0.6592, 0.1893, 0.6334, 0.1721, 0.6263, 0.1839, 0.7109, 0.2239, 0.7136, 0.2202, 0.6896, 0.2005, 0.6851, 0.2066, 0.6851, 0.2066, 0.6896, 0.2005, 0.6656, 0.1807, 0.6592, 0.1893, 0.6592, 0.1893, 0.6656, 0.1807, 0.6416, 0.161, 0.6334, 0.1721, 0.7136, 0.2202, 0.7167, 0.2167, 0.6948, 0.1948, 0.6896, 0.2005, 0.6896, 0.2005, 0.6948, 0.1948, 0.6728, 0.1728, 0.6656, 0.1807, 0.6656, 0.1807, 0.6728, 0.1728, 0.6508, 0.1508, 0.6416, 0.161, 0.7167, 0.2167, 0.7202, 0.2136, 0.7005, 0.1896, 0.6948, 0.1948, 0.6948, 0.1948, 0.7005, 0.1896, 0.6807, 0.1656, 0.6728, 0.1728, 0.6728, 0.1728, 0.6807, 0.1656, 0.661, 0.1416, 0.6508, 0.1508, 0.7202, 0.2136, 0.7239, 0.2109, 0.7066, 0.1851, 0.7005, 0.1896, 0.7005, 0.1896, 0.7066, 0.1851, 0.6893, 0.1592, 0.6807, 0.1656, 0.6807, 0.1656, 0.6893, 0.1592, 0.6721, 0.1334, 0.661, 0.1416, 0.7239, 0.2109, 0.7278, 0.2085, 0.7132, 0.1811, 0.7066, 0.1851, 0.7066, 0.1851, 0.7132, 0.1811, 0.6985, 0.1537, 0.6893, 0.1592, 0.6893, 0.1592, 0.6985, 0.1537, 0.6839, 0.1263, 0.6721, 0.1334, 0.7278, 0.2085, 0.732, 0.2066, 0.7201, 0.1778, 0.7132, 0.1811, 0.7132, 0.1811, 0.7201, 0.1778, 0.7082, 0.1491, 0.6985, 0.1537, 0.6985, 0.1537, 0.7082, 0.1491, 0.6963, 0.1204, 0.6839, 0.1263, 0.732, 0.2066, 0.7363, 0.205, 0.7273, 0.1753, 0.7201, 0.1778, 0.7201, 0.1778, 0.7273, 0.1753, 0.7183, 0.1455, 0.7082, 0.1491, 0.7082, 0.1491, 0.7183, 0.1455, 0.7093, 0.1158, 0.6963, 0.1204, 0.7363, 0.205, 0.7408, 0.2039, 0.7348, 0.1734, 0.7273, 0.1753, 0.7273, 0.1753, 0.7348, 0.1734, 0.7287, 0.1429, 0.7183, 0.1455, 0.7183, 0.1455, 0.7287, 0.1429, 0.7226, 0.1124, 0.7093, 0.1158, 0.7408, 0.2039, 0.7454, 0.2032, 0.7423, 0.1723, 0.7348, 0.1734, 0.7348, 0.1734, 0.7423, 0.1723, 0.7393, 0.1414, 0.7287, 0.1429, 0.7287, 0.1429, 0.7393, 0.1414, 0.7363, 0.1104, 0.7226, 0.1124, 0.7454, 0.2032, 0.75, 0.203, 0.75, 0.1719, 0.7423, 0.1723, 0.7423, 0.1723, 0.75, 0.1719, 0.75, 0.1408, 0.7393, 0.1414, 0.7393, 0.1414, 0.75, 0.1408, 0.75, 0.1098, 0.7363, 0.1104, 0.75, 0.203, 0.7546, 0.2032, 0.7577, 0.1723, 0.75, 0.1719, 0.75, 0.1719, 0.7577, 0.1723, 0.7607, 0.1414, 0.75, 0.1408, 0.75, 0.1408, 0.7607, 0.1414, 0.7637, 0.1104, 0.75, 0.1098, 0.7546, 0.2032, 0.7592, 0.2039, 0.7652, 0.1734, 0.7577, 0.1723, 0.7577, 0.1723, 0.7652, 0.1734, 0.7713, 0.1429, 0.7607, 0.1414, 0.7607, 0.1414, 0.7713, 0.1429, 0.7774, 0.1124, 0.7637, 0.1104, 0.7592, 0.2039, 0.7637, 0.205, 0.7727, 0.1753, 0.7652, 0.1734, 0.7652, 0.1734, 0.7727, 0.1753, 0.7817, 0.1455, 0.7713, 0.1429, 0.7713, 0.1429, 0.7817, 0.1455, 0.7907, 0.1158, 0.7774, 0.1124, 0.7637, 0.205, 0.768, 0.2066, 0.7799, 0.1778, 0.7727, 0.1753, 0.7727, 0.1753, 0.7799, 0.1778, 0.7918, 0.1491, 0.7817, 0.1455, 0.7817, 0.1455, 0.7918, 0.1491, 0.8037, 0.1204, 0.7907, 0.1158, 0.768, 0.2066, 0.7722, 0.2085, 0.7868, 0.1811, 0.7799, 0.1778, 0.7799, 0.1778, 0.7868, 0.1811, 0.8015, 0.1537, 0.7918, 0.1491, 0.7918, 0.1491, 0.8015, 0.1537, 0.8161, 0.1263, 0.8037, 0.1204, 0.7722, 0.2085, 0.7761, 0.2109, 0.7934, 0.1851, 0.7868, 0.1811, 0.7868, 0.1811, 0.7934, 0.1851, 0.8107, 0.1592, 0.8015, 0.1537, 0.8015, 0.1537, 0.8107, 0.1592, 0.8279, 0.1334, 0.8161, 0.1263, 0.7761, 0.2109, 0.7798, 0.2136, 0.7995, 0.1896, 0.7934, 0.1851, 0.7934, 0.1851, 0.7995, 0.1896, 0.8193, 0.1656, 0.8107, 0.1592, 0.8107, 0.1592, 0.8193, 0.1656, 0.839, 0.1416, 0.8279, 0.1334, 0.7798, 0.2136, 0.7833, 0.2167, 0.8052, 0.1948, 0.7995, 0.1896, 0.7995, 0.1896, 0.8052, 0.1948, 0.8272, 0.1728, 0.8193, 0.1656, 0.8193, 0.1656, 0.8272, 0.1728, 0.8492, 0.1508, 0.839, 0.1416, 0.7833, 0.2167, 0.7864, 0.2202, 0.8104, 0.2005, 0.8052, 0.1948, 0.8052, 0.1948, 0.8104, 0.2005, 0.8344, 0.1807, 0.8272, 0.1728, 0.8272, 0.1728, 0.8344, 0.1807, 0.8584, 0.161, 0.8492, 0.1508, 0.7864, 0.2202, 0.7891, 0.2239, 0.8149, 0.2066, 0.8104, 0.2005, 0.8104, 0.2005, 0.8149, 0.2066, 0.8408, 0.1893, 0.8344, 0.1807, 0.8344, 0.1807, 0.8408, 0.1893, 0.8666, 0.1721, 0.8584, 0.161, 0.7891, 0.2239, 0.7915, 0.2278, 0.8189, 0.2132, 0.8149, 0.2066, 0.8149, 0.2066, 0.8189, 0.2132, 0.8463, 0.1985, 0.8408, 0.1893, 0.8408, 0.1893, 0.8463, 0.1985, 0.8737, 0.1839, 0.8666, 0.1721, 0.7915, 0.2278, 0.7934, 0.232, 0.8222, 0.2201, 0.8189, 0.2132, 0.8189, 0.2132, 0.8222, 0.2201, 0.8509, 0.2082, 0.8463, 0.1985, 0.8463, 0.1985, 0.8509, 0.2082, 0.8796, 0.1963, 0.8737, 0.1839, 0.7934, 0.232, 0.795, 0.2363, 0.8247, 0.2273, 0.8222, 0.2201, 0.8222, 0.2201, 0.8247, 0.2273, 0.8545, 0.2183, 0.8509, 0.2082, 0.8509, 0.2082, 0.8545, 0.2183, 0.8842, 0.2093, 0.8796, 0.1963, 0.795, 0.2363, 0.7961, 0.2408, 0.8266, 0.2348, 0.8247, 0.2273, 0.8247, 0.2273, 0.8266, 0.2348, 0.8571, 0.2287, 0.8545, 0.2183, 0.8545, 0.2183, 0.8571, 0.2287, 0.8876, 0.2226, 0.8842, 0.2093, 0.7961, 0.2408, 0.7968, 0.2454, 0.8277, 0.2423, 0.8266, 0.2348, 0.8266, 0.2348, 0.8277, 0.2423, 0.8586, 0.2393, 0.8571, 0.2287, 0.8571, 0.2287, 0.8586, 0.2393, 0.8896, 0.2363, 0.8876, 0.2226, 0.7968, 0.2454, 0.797, 0.25, 0.8281, 0.25, 0.8277, 0.2423, 0.8277, 0.2423, 0.8281, 0.25, 0.8592, 0.25, 0.8586, 0.2393, 0.8586, 0.2393, 0.8592, 0.25, 0.8902, 0.25, 0.8896, 0.2363, 0.797, 0.25, 0.7968, 0.2546, 0.8277, 0.2577, 0.8281, 0.25, 0.8281, 0.25, 0.8277, 0.2577, 0.8586, 0.2607, 0.8592, 0.25, 0.8592, 0.25, 0.8586, 0.2607, 0.8896, 0.2637, 0.8902, 0.25, 0.7968, 0.2546, 0.7961, 0.2592, 0.8266, 0.2652, 0.8277, 0.2577, 0.8277, 0.2577, 0.8266, 0.2652, 0.8571, 0.2713, 0.8586, 0.2607, 0.8586, 0.2607, 0.8571, 0.2713, 0.8876, 0.2774, 0.8896, 0.2637, 0.7961, 0.2592, 0.795, 0.2637, 0.8247, 0.2727, 0.8266, 0.2652, 0.8266, 0.2652, 0.8247, 0.2727, 0.8545, 0.2817, 0.8571, 0.2713, 0.8571, 0.2713, 0.8545, 0.2817, 0.8842, 0.2907, 0.8876, 0.2774, 0.795, 0.2637, 0.7934, 0.268, 0.8222, 0.2799, 0.8247, 0.2727, 0.8247, 0.2727, 0.8222, 0.2799, 0.8509, 0.2918, 0.8545, 0.2817, 0.8545, 0.2817, 0.8509, 0.2918, 0.8796, 0.3037, 0.8842, 0.2907, 0.7934, 0.268, 0.7915, 0.2722, 0.8189, 0.2868, 0.8222, 0.2799, 0.8222, 0.2799, 0.8189, 0.2868, 0.8463, 0.3015, 0.8509, 0.2918, 0.8509, 0.2918, 0.8463, 0.3015, 0.8737, 0.3161, 0.8796, 0.3037, 0.7915, 0.2722, 0.7891, 0.2761, 0.8149, 0.2934, 0.8189, 0.2868, 0.8189, 0.2868, 0.8149, 0.2934, 0.8408, 0.3107, 0.8463, 0.3015, 0.8463, 0.3015, 0.8408, 0.3107, 0.8666, 0.3279, 0.8737, 0.3161, 0.7891, 0.2761, 0.7864, 0.2798, 0.8104, 0.2995, 0.8149, 0.2934, 0.8149, 0.2934, 0.8104, 0.2995, 0.8344, 0.3193, 0.8408, 0.3107, 0.8408, 0.3107, 0.8344, 0.3193, 0.8584, 0.339, 0.8666, 0.3279, 0.7864, 0.2798, 0.7833, 0.2833, 0.8052, 0.3052, 0.8104, 0.2995, 0.8104, 0.2995, 0.8052, 0.3052, 0.8272, 0.3272, 0.8344, 0.3193, 0.8344, 0.3193, 0.8272, 0.3272, 0.8492, 0.3492, 0.8584, 0.339, 0.7833, 0.2833, 0.7798, 0.2864, 0.7995, 0.3104, 0.8052, 0.3052, 0.8052, 0.3052, 0.7995, 0.3104, 0.8193, 0.3344, 0.8272, 0.3272, 0.8272, 0.3272, 0.8193, 0.3344, 0.839, 0.3584, 0.8492, 0.3492, 0.7798, 0.2864, 0.7761, 0.2891, 0.7934, 0.3149, 0.7995, 0.3104, 0.7995, 0.3104, 0.7934, 0.3149, 0.8107, 0.3408, 0.8193, 0.3344, 0.8193, 0.3344, 0.8107, 0.3408, 0.8279, 0.3666, 0.839, 0.3584, 0.7761, 0.2891, 0.7722, 0.2915, 0.7868, 0.3189, 0.7934, 0.3149, 0.7934, 0.3149, 0.7868, 0.3189, 0.8015, 0.3463, 0.8107, 0.3408, 0.8107, 0.3408, 0.8015, 0.3463, 0.8161, 0.3737, 0.8279, 0.3666, 0.7722, 0.2915, 0.768, 0.2934, 0.7799, 0.3222, 0.7868, 0.3189, 0.7868, 0.3189, 0.7799, 0.3222, 0.7918, 0.3509, 0.8015, 0.3463, 0.8015, 0.3463, 0.7918, 0.3509, 0.8037, 0.3796, 0.8161, 0.3737, 0.768, 0.2934, 0.7637, 0.295, 0.7727, 0.3247, 0.7799, 0.3222, 0.7799, 0.3222, 0.7727, 0.3247, 0.7817, 0.3545, 0.7918, 0.3509, 0.7918, 0.3509, 0.7817, 0.3545, 0.7907, 0.3842, 0.8037, 0.3796, 0.7637, 0.295, 0.7592, 0.2961, 0.7652, 0.3266, 0.7727, 0.3247, 0.7727, 0.3247, 0.7652, 0.3266, 0.7713, 0.3571, 0.7817, 0.3545, 0.7817, 0.3545, 0.7713, 0.3571, 0.7774, 0.3876, 0.7907, 0.3842, 0.7592, 0.2961, 0.7546, 0.2968, 0.7577, 0.3277, 0.7652, 0.3266, 0.7652, 0.3266, 0.7577, 0.3277, 0.7607, 0.3586, 0.7713, 0.3571, 0.7713, 0.3571, 0.7607, 0.3586, 0.7637, 0.3896, 0.7774, 0.3876, 0.7546, 0.2968, 0.75, 0.297, 0.75, 0.3281, 0.7577, 0.3277, 0.7577, 0.3277, 0.75, 0.3281, 0.75, 0.3592, 0.7607, 0.3586, 0.7607, 0.3586, 0.75, 0.3592, 0.75, 0.3902, 0.7637, 0.3896])
me_cylinder_001.update()
me_cube_001 = bpy.data.meshes.new('Cube.001')
me_cube_001.from_pydata([(-1.0, -1.0, -1.0), (-1.0, -1.0, 1.0), (-1.0, 1.0, -1.0), (-1.0, 1.0, 1.0), (1.0, -1.0, -1.0), (1.0, -1.0, 1.0), (1.0, 1.0, -1.0), (1.0, 1.0, 1.0)], [], [(0, 1, 3, 2), (2, 3, 7, 6), (6, 7, 5, 4), (4, 5, 1, 0), (2, 6, 4, 0), (7, 3, 1, 5)])
_uv = me_cube_001.uv_layers.new(name='UVMap')
_uv.uv.foreach_set('vector', [0.375, 0.0, 0.625, 0.0, 0.625, 0.25, 0.375, 0.25, 0.375, 0.25, 0.625, 0.25, 0.625, 0.5, 0.375, 0.5, 0.375, 0.5, 0.625, 0.5, 0.625, 0.75, 0.375, 0.75, 0.375, 0.75, 0.625, 0.75, 0.625, 1.0, 0.375, 1.0, 0.125, 0.5, 0.375, 0.5, 0.375, 0.75, 0.125, 0.75, 0.625, 0.5, 0.875, 0.5, 0.875, 0.75, 0.625, 0.75])
me_cube_001.update()
me_cube_004 = bpy.data.meshes.new('Cube.004')
me_cube_004.from_pydata([(-1.0, -1.297, 5.96e-08), (-1.0, 1.297, 5.96e-08), (1.0, -1.297, 5.96e-08), (1.0, 1.297, 5.96e-08), (-1.0, -0.9001, 1.114), (-1.0, -0.6304, 1.304), (-1.0, -0.793, 1.248), (-1.0, 0.6304, 1.304), (-1.0, 0.9001, 1.114), (-1.0, 0.793, 1.248), (1.0, -0.6304, 1.304), (1.0, -0.9001, 1.114), (1.0, -0.793, 1.248), (1.0, 0.9001, 1.114), (1.0, 0.6304, 1.304), (1.0, 0.793, 1.248)], [], [(14, 7, 5, 10), (3, 13, 15, 14, 10, 12, 11, 2), (0, 4, 6, 5, 7, 9, 8, 1), (1, 3, 2, 0), (1, 8, 13, 3), (7, 14, 15, 9), (9, 15, 13, 8), (10, 5, 6, 12), (12, 6, 4, 11), (2, 11, 4, 0)])
_uv = me_cube_004.uv_layers.new(name='UVMap')
_uv.uv.foreach_set('vector', [0.625, 0.5303, 0.875, 0.5303, 0.875, 0.7197, 0.625, 0.7197, 0.375, 0.5, 0.5885, 0.5, 0.6143, 0.5077, 0.625, 0.5303, 0.625, 0.7197, 0.6143, 0.7423, 0.5885, 0.75, 0.375, 0.75, 0.375, 0.0, 0.5885, 0.0, 0.6143, 0.007743, 0.625, 0.03033, 0.625, 0.2197, 0.6143, 0.2423, 0.5885, 0.25, 0.375, 0.25, 0.125, 0.5, 0.375, 0.5, 0.375, 0.75, 0.125, 0.75, 0.375, 0.25, 0.5885, 0.25, 0.5885, 0.5, 0.375, 0.5, 0.875, 0.5303, 0.625, 0.5303, 0.625, 0.5, 0.875, 0.5, 0.625, 0.25, 0.625, 0.5, 0.5885, 0.5, 0.5885, 0.25, 0.625, 0.7197, 0.875, 0.7197, 0.875, 0.75, 0.625, 0.75, 0.625, 0.75, 0.625, 1.0, 0.5885, 1.0, 0.5885, 0.75, 0.375, 0.75, 0.5885, 0.75, 0.5885, 1.0, 0.375, 1.0])
me_cube_004.update()
me_cube_005 = bpy.data.meshes.new('Cube.005')
me_cube_005.from_pydata([(-1.0, -1.0, -1.0), (-1.0, -1.0, 1.0), (-1.0, 1.0, -1.0), (-1.0, 1.0, 1.0), (1.0, -1.0, -1.0), (1.0, -1.0, 1.0), (1.0, 1.0, -1.0), (1.0, 1.0, 1.0)], [], [(0, 1, 3, 2), (2, 3, 7, 6), (6, 7, 5, 4), (4, 5, 1, 0), (2, 6, 4, 0), (7, 3, 1, 5)])
_uv = me_cube_005.uv_layers.new(name='UVMap')
_uv.uv.foreach_set('vector', [0.375, 0.0, 0.625, 0.0, 0.625, 0.25, 0.375, 0.25, 0.375, 0.25, 0.625, 0.25, 0.625, 0.5, 0.375, 0.5, 0.375, 0.5, 0.625, 0.5, 0.625, 0.75, 0.375, 0.75, 0.375, 0.75, 0.625, 0.75, 0.625, 1.0, 0.375, 1.0, 0.125, 0.5, 0.375, 0.5, 0.375, 0.75, 0.125, 0.75, 0.625, 0.5, 0.875, 0.5, 0.875, 0.75, 0.625, 0.75])
me_cube_005.update()
me_cube_006 = bpy.data.meshes.new('Cube.006')
me_cube_006.from_pydata([(0.591, 0.867, -0.8221), (0.591, 0.867, 0.6052), (0.591, -0.3695, -0.8221), (0.591, -0.3695, 0.6052), (0.601, 0.867, -0.8221), (0.601, 0.867, 0.6052), (0.601, -0.3695, -0.8221), (0.601, -0.3695, 0.6052)], [], [(2, 3, 1, 0), (6, 4, 5, 7), (1, 3, 7, 5), (0, 1, 5, 4), (3, 2, 6, 7), (2, 0, 4, 6)])
me_cube_006.polygons.foreach_set('material_index', [1, 1, 1, 1, 1, 1])
_uv = me_cube_006.uv_layers.new(name='UVMap')
_uv.uv.foreach_set('vector', [0.375, 0.25, 0.625, 0.25, 0.625, 0.0, 0.375, 0.0, 0.375, 0.25, 0.375, 0.0, 0.625, 0.0, 0.625, 0.25, 0.625, 0.0, 0.625, 0.25, 0.625, 0.25, 0.625, 0.0, 0.375, 0.0, 0.625, 0.0, 0.625, 0.0, 0.375, 0.0, 0.625, 0.25, 0.375, 0.25, 0.375, 0.25, 0.625, 0.25, 0.375, 0.25, 0.375, 0.0, 0.375, 0.0, 0.375, 0.25])
me_cube_006.materials.append(mat_material_001)
me_cube_006.materials.append(None)
me_cube_006.use_mirror_vertex_groups = False
me_cube_006.update()

# ---- objects
ob_cube = bpy.data.objects.new('Cube', me_cube)
ob_cylinder = bpy.data.objects.new('Cylinder', me_cylinder_001)
ob_cube_001 = bpy.data.objects.new('Cube.001', me_cube_001)
ob_cube_002 = bpy.data.objects.new('Cube.002', me_cube_004)
ob_cube_003 = bpy.data.objects.new('Cube.003', me_cube_005)
ob_cube_004 = bpy.data.objects.new('Cube.004', me_cube_006)

# ---- transforms, parenting, visibility, modifiers, constraints
ob_cube.location = (0.0, 0.0, 0.0)
ob_cube.scale = (0.994, -3.285, 2.277)
ob_cube.lock_rotations_4d = False
ob_cube.empty_display_type = 'ARROWS'
ob_cube.lineart.crease_threshold = 0.0
_m = ob_cube.modifiers.new('Boolean', 'BOOLEAN')
_m.object = ob_cube_003
ob_cylinder.location = (-0.6444, 0.0, -0.2469)
ob_cylinder.rotation_euler = (0.0, 1.571, 0.0)
ob_cube_001.location = (0.0, 0.0, 0.0)
ob_cube_001.scale = (0.7202, 4.092, 2.572)
ob_cube_002.location = (0.0, 0.0, 1.844)
ob_cube_002.scale = (0.4196, 0.7001, 0.4988)
ob_cube_003.location = (0.6444, -0.8171, -0.2469)
ob_cube_003.scale = (0.05693, 2.031, 1.625)
ob_cube_004.location = (0.0, 0.0, 0.0)
ob_cube_004.scale = (0.994, -3.285, 2.277)
ob_cube_004.lock_rotations_4d = False
ob_cube_004.empty_display_type = 'ARROWS'
ob_cube_004.lineart.crease_threshold = 0.0

# ---- collection membership
col_collection.objects.link(ob_cube)
col_collection.objects.link(ob_cylinder)
col_collection.objects.link(ob_cube_001)
col_collection.objects.link(ob_cube_002)
col_collection.objects.link(ob_cube_003)
col_collection.objects.link(ob_cube_004)

# ---- scene / render settings (as saved in the file)
scene.frame_start = 1; scene.frame_end = 250; scene.frame_set(1)
scene.render.engine = 'BLENDER_EEVEE_NEXT'
scene.cycles.sampling_pattern = 'TABULATED_SOBOL'
scene.cycles.use_light_tree = False
scene.view_settings.view_transform = 'Filmic'
bpy.context.view_layer.update()

# ---- added for rendering (the .blend has no active camera and no usable light): camera, sun
cam_auto = bpy.data.cameras.new('AutoCamera')
cam_auto.lens = 50.0
cam_auto.sensor_width = 36.0
cam_auto.clip_end = 1000.0
ob_auto_camera = bpy.data.objects.new('AutoCamera', cam_auto)
scene.collection.objects.link(ob_auto_camera)
ob_auto_camera.location = (8.84406, -10.9673, 7.31155)
ob_auto_camera.rotation_euler = (1.09748, -7.21219e-08, 0.694738)
scene.camera = ob_auto_camera
light_auto_sun = bpy.data.lights.new('AutoSun', 'SUN')
light_auto_sun.energy = 3.0
light_auto_sun.angle = 0.0523599
ob_auto_sun = bpy.data.objects.new('AutoSun', light_auto_sun)
scene.collection.objects.link(ob_auto_sun)
ob_auto_sun.rotation_euler = (0.872665, 0.174533, 0.523599)
bpy.context.view_layer.update()
